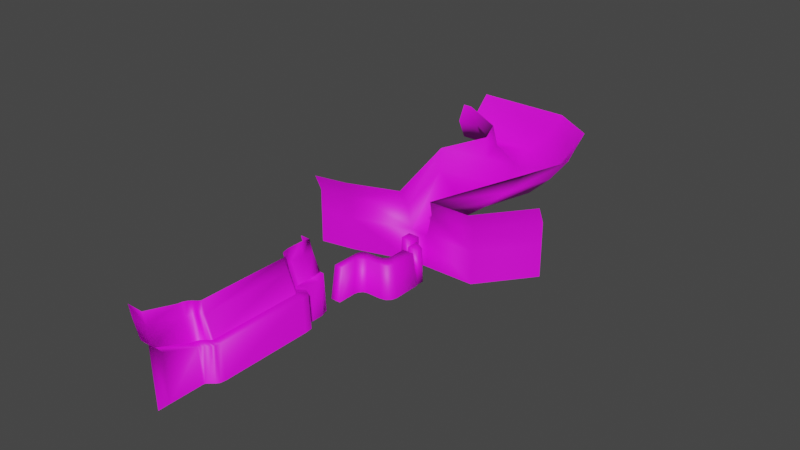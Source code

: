 # Source: Level1_001.blend  (saved by Blender 3.2.14; exported with 4.5.12 LTS)
import bpy
from mathutils import Matrix  # noqa: F401  (used for matrix-valued properties, if any)

bpy.ops.wm.read_factory_settings(use_empty=True)
scene = bpy.context.scene
scene.name = 'Scene'

# ---- collections
col_collection = bpy.data.collections.new('Collection'); scene.collection.children.link(col_collection)

# ---- images (referenced by path relative to the original .blend; pixels are not part of the script)
import os
ASSET_DIR = os.environ.get("B2B_ASSET_DIR", "")  # directory of the original .blend (textures are referenced by path, not embedded)
HERE = os.path.dirname(os.path.abspath(__file__))  # packed textures are extracted next to this script under _unpacked/

def load_image(name, relpath, width, height, colorspace="sRGB"):
    """Load a texture the original file referenced (path relative to the .blend, or extracted next to this script)."""
    p = next((c for c in (os.path.join(HERE, relpath), os.path.join(ASSET_DIR, relpath)) if relpath and os.path.exists(c)), "")
    if p:
        img = bpy.data.images.load(p, check_existing=True)
        img.name = name
    else:  # same state as the original file: an image datablock whose file is absent (Cycles renders it pink)
        img = bpy.data.images.new(name, width, height)
        img.source = "FILE"
        img.filepath = "//" + (relpath or name)
    img.colorspace_settings.name = colorspace
    return img
img_diffusecolor_texture = load_image('DiffuseColor_Texture', 'Environment_Texture_Snow_512px.png', 1024, 1024, 'sRGB')

# ---- materials (node trees are filled in below, after node groups)
mat_walltest = bpy.data.materials.new('Walltest')
mat_walltest.use_transparent_shadow = False
mat_walltest.diffuse_color = (1.0, 1.0, 1.0, 1.0)
mat_walltest.roughness = 0.5528
mat_floor = bpy.data.materials.new('Floor')
mat_floor.use_transparent_shadow = False
mat_floor.diffuse_color = (1.0, 1.0, 1.0, 1.0)
mat_floor.roughness = 0.5528

# ---- material node trees
mat_walltest.use_nodes = True; mat_walltest.node_tree.nodes.clear()
_N = mat_walltest.node_tree.nodes; _L = mat_walltest.node_tree.links
n0 = _N.new('ShaderNodeBsdfPrincipled'); n0.name = 'Principled BSDF'; n0.location = (10, 300)
n0.distribution = 'GGX'
n0.subsurface_method = 'RANDOM_WALK_SKIN'
n0.inputs[0].default_value = (1.0, 1.0, 1.0, 1.0)
n0.inputs[2].default_value = 0.5528
n0.inputs[3].default_value = 1.45
n0.inputs[27].default_value = (0.0, 0.0, 0.0, 1.0)
n0.inputs[28].default_value = 1.0
n1 = _N.new('ShaderNodeOutputMaterial'); n1.name = 'Material Output'; n1.location = (300, 300)
n2 = _N.new('ShaderNodeNormalMap'); n2.name = 'Normal Map'; n2.location = (-300, -300)
n2.label = 'Normal/Map'
n2.inputs[0].default_value = 0.0
_L.new(n0.outputs[0], n1.inputs[0])
_L.new(n2.outputs[0], n0.inputs[5])
n1.is_active_output = True
mat_floor.use_nodes = True; mat_floor.node_tree.nodes.clear()
_N = mat_floor.node_tree.nodes; _L = mat_floor.node_tree.links
n0 = _N.new('ShaderNodeBsdfPrincipled'); n0.name = 'Principled BSDF'; n0.location = (10, 300)
n0.distribution = 'GGX'
n0.subsurface_method = 'RANDOM_WALK_SKIN'
n0.inputs[2].default_value = 0.5528
n0.inputs[3].default_value = 1.45
n0.inputs[27].default_value = (0.0, 0.0, 0.0, 1.0)
n0.inputs[28].default_value = 1.0
n1 = _N.new('ShaderNodeOutputMaterial'); n1.name = 'Material Output'; n1.location = (300, 300)
n2 = _N.new('ShaderNodeNormalMap'); n2.name = 'Normal Map'; n2.location = (-300, -300)
n2.label = 'Normal/Map'
n3 = _N.new('ShaderNodeTexImage'); n3.name = 'Image Texture'; n3.location = (-300, 600)
n3.image = img_diffusecolor_texture
_L.new(n0.outputs[0], n1.inputs[0])
_L.new(n2.outputs[0], n0.inputs[5])
_L.new(n3.outputs[0], n0.inputs[0])
n1.is_active_output = True

# ---- world
world_world = bpy.data.worlds.new('World'); scene.world = world_world
world_world.use_nodes = True; world_world.node_tree.nodes.clear()
_N = world_world.node_tree.nodes; _L = world_world.node_tree.links
n0 = _N.new('ShaderNodeOutputWorld'); n0.name = 'World Output'; n0.location = (300, 300)
n1 = _N.new('ShaderNodeBackground'); n1.name = 'Background'; n1.location = (10, 300)
n1.inputs[0].default_value = (0.05088, 0.05088, 0.05088, 1.0)
_L.new(n1.outputs[0], n0.inputs[0])
n0.is_active_output = True
world_world.color = (0.05088, 0.05088, 0.05088)
world_world.use_sun_shadow = False
world_world.sun_shadow_jitter_overblur = 0.0

# ---- meshes
me_scene_002 = bpy.data.meshes.new('Scene.002')
me_scene_002.from_pydata([(23.99, 107.2, 267.0), (23.99, 107.2, 769.2), (72.18, 107.2, 842.0), (58.29, 124.7, 974.2), (80.87, 107.2, 184.4), (80.87, 178.8, -3.416), (32.77, 107.2, 783.3), (77.66, 107.2, 206.1), (66.76, 107.2, 227.2), (49.52, 107.2, 243.8), (33.12, 107.2, 255.7), (56.15, 107.2, 794.8), (62.5, 107.2, 802.3), (72.18, 107.2, 926.7), (130.7, 207.1, 940.2), (121.0, 207.1, 815.8), (114.6, 207.1, 808.3), (91.6, 207.1, 269.2), (108.0, 207.1, 257.3), (125.2, 207.1, 240.7), (136.1, 207.1, 219.7), (91.25, 207.1, 796.8), (139.4, 256.3, 10.11), (139.4, 207.1, 198.0), (116.8, 209.4, 987.7), (130.7, 207.1, 855.5), (82.47, 207.1, 782.8), (82.47, 207.1, 280.5), (149.6, 269.3, 940.2), (139.9, 269.3, 815.8), (133.6, 269.3, 808.3), (110.6, 269.3, 269.2), (127.0, 269.3, 257.3), (144.2, 269.3, 240.7), (155.1, 269.3, 219.7), (110.2, 269.3, 796.8), (158.3, 318.4, 10.11), (158.3, 269.3, 198.0), (135.7, 271.5, 987.7), (149.6, 269.3, 855.5), (101.4, 269.3, 782.8), (101.4, 269.3, 280.5), (58.29, -79.76, 974.2), (172.7, 209.4, 987.7), (191.7, 271.5, 987.7), (116.8, -79.76, 987.7), (172.7, -79.76, 987.7), (80.87, 246.8, -66.2), (139.4, 324.3, -52.67), (158.3, 386.4, -52.67), (-22.95, 107.2, 267.1), (23.99, 107.2, 267.0), (-22.95, 107.2, 769.4), (23.99, 107.2, 769.2), (22.25, 107.2, 842.1), (72.18, 107.2, 842.0), (37.14, 124.7, 974.2), (58.29, 124.7, 974.2), (30.93, 107.9, 182.0), (80.87, 107.2, 184.4), (30.93, 178.8, -3.297), (80.87, 178.8, -3.416), (32.77, 107.2, 783.3), (-18.69, 107.2, 811.8), (24.79, -79.76, 974.2), (27.83, 107.2, 192.6), (14.48, 107.2, 205.0), (77.66, 107.2, 206.1), (9.899, -79.76, 842.1), (66.76, 107.2, 227.2), (-17.91, 107.2, 238.1), (-8.377, 107.2, 223.8), (49.52, 107.2, 243.8), (33.12, 107.2, 255.7), (56.15, 107.2, 794.8), (62.5, 107.2, 802.3), (19.46, 107.2, 833.9), (11.19, 107.2, 827.8), (22.25, 107.2, 926.8), (72.18, 107.2, 926.7), (-35.3, -79.76, 769.4), (-35.3, -79.76, 267.1), (18.59, -79.76, 182.0), (18.59, -79.76, -3.296), (-31.04, -79.76, 811.8), (15.48, -79.76, 192.6), (2.135, -79.76, 205.0), (-30.26, -79.76, 238.1), (-20.73, -79.76, 223.8), (7.107, -79.76, 833.9), (-1.156, -79.76, 827.8), (9.899, -79.76, 926.8), (58.29, -79.76, 974.2), (22.25, 107.2, 1092.0), (72.18, 107.2, 1092.0), (-84.15, 107.2, 1425.0), (-146.9, 107.2, 1425.0), (-84.15, 107.2, 1461.0), (-84.15, 107.2, 1533.0), (-146.9, 107.2, 1461.0), (-146.9, 107.2, 1496.0), (6.815, 107.2, 1524.0), (6.815, 107.2, 1582.0), (-55.96, 107.2, 1511.0), (-55.96, 107.2, 1582.0), (-15.69, 107.2, 1230.0), (22.25, 107.2, 1186.0), (3.277, 107.2, 1224.0), (17.16, 107.2, 1208.0), (72.18, 107.2, 1244.0), (34.27, 107.2, 1288.0), (67.1, 107.2, 1266.0), (53.22, 107.2, 1282.0), (-29.24, 107.2, 1288.0), (-84.15, 107.2, 1340.0), (-59.49, 107.2, 1293.0), (-79.59, 107.2, 1311.0), (-146.9, 107.2, 1281.0), (-91.97, 107.2, 1230.0), (-139.6, 107.2, 1256.0), (-119.4, 107.2, 1237.0), (16.47, -79.76, 1524.0), (16.47, -79.76, 1590.0), (-54.19, -79.76, 1590.0), (-54.19, -79.76, 1510.0), (-85.92, -79.76, 1454.0), (-85.92, -79.76, 1535.0), (-156.6, -79.76, 1493.0), (-156.6, -79.76, 1454.0), (28.48, -79.76, 1072.0), (84.19, -79.76, 1072.0), (-90.22, -79.76, 1444.0), (-160.3, -79.76, 1444.0), (-13.85, -79.76, 1227.0), (28.48, -79.76, 1177.0), (7.317, -79.76, 1220.0), (22.81, -79.76, 1202.0), (84.19, -79.76, 1242.0), (41.89, -79.76, 1292.0), (78.52, -79.76, 1267.0), (63.04, -79.76, 1285.0), (-28.96, -79.76, 1292.0), (-90.22, -79.76, 1349.0), (-62.71, -79.76, 1297.0), (-85.13, -79.76, 1317.0), (-160.3, -79.76, 1284.0), (-98.95, -79.76, 1227.0), (-152.0, -79.76, 1255.0), (-129.6, -79.76, 1234.0), (30.93, 246.8, -66.08), (80.87, 246.8, -66.2), (18.59, -79.76, -66.08)], [], [(8, 9, 18, 19), (7, 8, 19, 20), (0, 1, 26, 27), (12, 2, 25, 15), (9, 10, 17, 18), (11, 12, 15, 16), (5, 4, 23, 22), (4, 7, 20, 23), (13, 3, 24, 14), (2, 13, 14, 25), (19, 18, 32, 33), (10, 0, 27, 17), (1, 6, 21, 26), (6, 11, 16, 21), (16, 15, 29, 30), (25, 14, 28, 39), (26, 21, 35, 40), (17, 27, 41, 31), (27, 26, 40, 41), (18, 17, 31, 32), (23, 20, 34, 37), (14, 24, 38, 28), (21, 16, 30, 35), (20, 19, 33, 34), (15, 25, 39, 29), (22, 23, 37, 36), (24, 3, 42, 45), (38, 24, 43, 44), (43, 24, 45, 46), (22, 36, 49, 48), (5, 22, 48, 47), (66, 69, 67, 65), (55, 75, 76, 54), (52, 53, 51, 50), (58, 65, 67, 59), (78, 79, 55, 54), (77, 76, 75, 74), (56, 78, 91, 64), (62, 53, 52, 63), (70, 73, 72, 71), (61, 60, 58, 59), (77, 74, 62, 63), (70, 50, 51, 73), (56, 57, 79, 78), (78, 54, 68, 91), (77, 63, 84, 90), (71, 66, 86, 88), (69, 66, 71, 72), (65, 58, 82, 85), (58, 60, 83, 82), (76, 77, 90, 89), (63, 52, 80, 84), (70, 71, 88, 87), (54, 76, 89, 68), (52, 50, 81, 80), (50, 70, 87, 81), (66, 65, 85, 86), (57, 56, 64, 92), (98, 97, 99, 100), (102, 101, 103, 104), (105, 110, 112, 107), (107, 112, 111, 108), (108, 111, 109, 106), (106, 109, 94, 93), (117, 96, 95, 114), (113, 118, 120, 115), (115, 120, 119, 116), (116, 119, 117, 114), (105, 118, 113, 110), (122, 123, 124, 121), (101, 121, 124, 103), (103, 124, 123, 104), (104, 123, 122, 102), (102, 122, 121, 101), (126, 127, 128, 125), (97, 125, 128, 99), (99, 128, 127, 100), (100, 127, 126, 98), (98, 126, 125, 97), (120, 118, 146, 148), (108, 106, 134, 136), (118, 105, 133, 146), (105, 107, 135, 133), (109, 111, 139, 137), (110, 113, 141, 138), (93, 94, 130, 129), (115, 116, 144, 143), (96, 117, 145, 132), (95, 96, 132, 131), (112, 110, 138, 140), (119, 120, 148, 147), (106, 93, 129, 134), (114, 95, 131, 142), (94, 109, 137, 130), (107, 108, 136, 135), (116, 114, 142, 144), (113, 115, 143, 141), (111, 112, 140, 139), (117, 119, 147, 145), (60, 61, 150, 149), (83, 60, 149, 151)])
me_scene_002.polygons.foreach_set('use_smooth', [True] * 101)
me_scene_002.polygons.foreach_set('material_index', [1, 1, 1, 1, 1, 1, 1, 1, 1, 1, 1, 1, 1, 1, 1, 1, 1, 1, 1, 1, 1, 1, 1, 1, 1, 1, 1, 1, 1, 1, 1, 1, 1, 1, 1, 1, 1, 1, 1, 1, 1, 1, 1, 1, 1, 1, 1, 1, 1, 1, 1, 1, 1, 1, 1, 1, 1, 1, 1, 1, 1, 1, 1, 1, 1, 1, 1, 1, 1, 1, 1, 1, 1, 1, 1, 1, 1, 1, 1, 1, 1, 1, 1, 1, 1, 1, 1, 1, 1, 1, 1, 1, 1, 1, 1, 1, 1, 1, 1, 1, 1])
_uv = me_scene_002.uv_layers.new(name='UVSet0')
_uv.uv.foreach_set('vector', [-40.17, 70.25, -44.81, 70.24, -44.81, 70.24, -40.17, 70.25, -44.81, 70.24, -40.17, 70.25, -40.17, 70.25, -44.81, 70.24, -44.81, 70.24, -44.81, 70.24, -44.81, 70.24, -44.81, 70.24, -44.81, 70.24, -44.81, 70.24, -44.81, 70.24, -44.81, 70.24, -44.81, 70.24, -44.81, 70.24, -44.81, 70.24, -44.81, 70.24, -44.81, 70.24, -44.81, 70.24, -44.81, 70.24, -44.81, 70.24, -44.81, 70.24, -44.81, 70.24, -44.81, 70.24, -44.81, 70.24, -44.81, 70.24, -44.81, 70.24, -44.81, 70.24, -44.81, 70.24, -44.81, 70.24, -30.17, 70.27, -30.17, 70.27, -44.81, 70.24, -44.81, 70.24, -44.81, 70.24, -44.81, 70.24, -44.81, 70.24, -40.17, 70.25, -44.81, 70.24, -44.81, 70.24, -40.17, 70.25, -44.81, 70.24, -44.81, 70.24, -44.81, 70.24, -44.81, 70.24, -44.81, 70.24, -44.81, 70.24, -44.81, 70.24, -44.81, 70.24, -44.81, 70.24, -44.81, 70.24, -44.81, 70.24, -44.81, 70.24, -44.81, 70.24, -44.81, 70.24, -44.81, 70.24, -44.81, 70.24, -44.81, 70.24, -44.81, 70.24, -44.81, 70.24, -44.81, 70.24, -44.81, 70.24, -44.81, 70.24, -44.81, 70.24, -44.81, 70.24, -44.81, 70.24, -44.81, 70.24, -44.81, 70.24, -44.81, 70.24, -44.81, 70.24, -44.81, 70.24, -44.81, 70.24, -44.81, 70.24, -44.81, 70.24, -44.81, 70.24, -44.81, 70.24, -44.81, 70.24, -44.81, 70.24, -44.81, 70.24, -44.81, 70.24, -44.81, 70.24, -44.81, 70.24, -30.17, 70.27, -30.17, 70.27, -44.81, 70.24, -44.81, 70.24, -44.81, 70.24, -44.81, 70.24, -44.81, 70.24, -44.81, 70.24, -40.17, 70.25, -40.17, 70.25, -44.81, 70.24, -44.81, 70.24, -44.81, 70.24, -44.81, 70.24, -44.81, 70.24, -44.81, 70.24, -44.81, 70.24, -44.81, 70.24, -44.81, 70.24, -30.17, 70.27, -30.17, 70.27, -30.17, 70.27, -30.17, 70.27, -30.17, 70.27, -30.17, 70.27, -30.17, 70.27, -30.17, 70.27, -30.17, 70.27, -30.17, 70.27, -30.17, 70.27, -30.17, 70.27, -44.81, 70.24, -44.81, 70.24, -44.81, 70.24, -44.81, 70.24, -44.81, 70.24, -44.81, 70.24, -44.81, 70.24, -44.81, 70.24, 0.08935, 0.7084, 0.1418, 0.7016, 0.1467, 0.7204, 0.09651, 0.7249, 0.1887, 0.1523, 0.1832, 0.1869, 0.1374, 0.1614, 0.1403, 0.1534, 0.1084, 0.224, 0.1508, 0.2221, 0.1147, 0.6562, 0.07465, 0.6478, 0.09817, 0.7359, 0.09651, 0.7249, 0.1467, 0.7204, 0.1468, 0.7386, 0.1495, 0.07622, 0.194, 0.07595, 0.1887, 0.1523, 0.1403, 0.1534, 0.1314, 0.1693, 0.1374, 0.1614, 0.1832, 0.1869, 0.1786, 0.1942, 0.1623, 0.04574, 0.1495, 0.07622, 0.08339, 0.05712, 0.111, 0.02395, 0.1585, 0.2084, 0.1508, 0.2221, 0.1084, 0.224, 0.1126, 0.1905, 0.07499, 0.6712, 0.1201, 0.6683, 0.1312, 0.6831, 0.0784, 0.6847, 0.1692, 0.9153, 0.1282, 0.926, 0.09817, 0.7359, 0.1468, 0.7386, 0.1314, 0.1693, 0.1786, 0.1942, 0.1585, 0.2084, 0.1126, 0.1905, 0.07499, 0.6712, 0.07465, 0.6478, 0.1147, 0.6562, 0.1201, 0.6683, 0.1623, 0.04574, 0.1742, 0.037, 0.194, 0.07595, 0.1495, 0.07622, 0.1495, 0.07622, 0.1403, 0.1534, 0.06279, 0.1257, 0.08339, 0.05712, 0.1314, 0.1693, 0.1126, 0.1905, 0.04166, 0.1719, 0.05573, 0.1408, 0.0784, 0.6847, 0.08935, 0.7084, 0.01001, 0.7181, 0.00434, 0.6919, 0.1418, 0.7016, 0.08935, 0.7084, 0.0784, 0.6847, 0.1312, 0.6831, 0.09651, 0.7249, 0.09817, 0.7359, 0.01538, 0.7432, 0.01351, 0.7339, 0.09817, 0.7359, 0.1282, 0.926, 0.03931, 0.9013, 0.01538, 0.7432, 0.1374, 0.1614, 0.1314, 0.1693, 0.05573, 0.1408, 0.05992, 0.1325, 0.1126, 0.1905, 0.1084, 0.224, 0.03301, 0.21, 0.04166, 0.1719, 0.07499, 0.6712, 0.0784, 0.6847, 0.00434, 0.6919, 0.001895, 0.6765, 0.1403, 0.1534, 0.1374, 0.1614, 0.05992, 0.1325, 0.06279, 0.1257, 0.1084, 0.224, 0.07465, 0.6478, 0.0, 0.6503, 0.03301, 0.21, 0.07465, 0.6478, 0.07499, 0.6712, 0.001895, 0.6765, 0.0, 0.6503, 0.08935, 0.7084, 0.09651, 0.7249, 0.01351, 0.7339, 0.01001, 0.7181, 0.1742, 0.037, 0.1623, 0.04574, 0.111, 0.02395, 0.1167, 0.0, 0.7248, 0.5437, 0.7248, 0.6174, 0.6606, 0.6174, 0.6606, 0.5814, 0.6684, 0.4419, 0.6684, 0.3823, 0.7326, 0.3695, 0.7326, 0.4419, 0.3027, 0.2735, 0.3746, 0.2882, 0.3753, 0.3033, 0.3059, 0.2953, 0.3059, 0.2953, 0.3753, 0.3033, 0.3711, 0.3179, 0.3043, 0.3193, 0.3043, 0.3193, 0.3711, 0.3179, 0.3623, 0.3321, 0.2981, 0.3404, 0.2981, 0.3404, 0.3623, 0.3321, 0.3045, 0.4095, 0.2823, 0.3996, 0.295, 0.1459, 0.3495, 0.07921, 0.377, 0.09205, 0.3642, 0.1457, 0.3597, 0.2346, 0.2838, 0.2019, 0.2818, 0.1808, 0.3532, 0.202, 0.3532, 0.202, 0.2818, 0.1808, 0.2854, 0.162, 0.3557, 0.1715, 0.3557, 0.1715, 0.2854, 0.162, 0.295, 0.1459, 0.3642, 0.1457, 0.3027, 0.2735, 0.2838, 0.2019, 0.3597, 0.2346, 0.3746, 0.2882, 0.6606, 0.4622, 0.7329, 0.4622, 0.7329, 0.5437, 0.6606, 0.5293, 0.6749, 0.6958, 0.6669, 0.6176, 0.739, 0.618, 0.739, 0.6962, 0.7295, 0.1466, 0.7357, 0.2244, 0.6685, 0.2244, 0.6698, 0.1466, 0.5262, 0.6563, 0.5262, 0.735, 0.4542, 0.7369, 0.4622, 0.6579, 0.676, 0.07869, 0.6686, 0.0, 0.7356, 0.0001545, 0.7356, 0.07882, 0.437, 0.7017, 0.3648, 0.6592, 0.3648, 0.6187, 0.437, 0.6187, 0.3648, 0.7016, 0.4271, 0.7034, 0.4271, 0.7757, 0.3648, 0.7658, 0.6724, 0.1414, 0.6686, 0.07883, 0.702, 0.07899, 0.702, 0.1416, 0.7288, 0.7633, 0.6669, 0.7712, 0.6669, 0.6962, 0.7288, 0.6966, 0.6684, 0.2888, 0.7302, 0.2867, 0.7302, 0.3695, 0.6684, 0.3624, 0.2818, 0.1808, 0.2838, 0.2019, 0.194, 0.1884, 0.199, 0.1558, 0.3043, 0.3193, 0.2981, 0.3404, 0.1959, 0.3529, 0.1958, 0.3263, 0.2838, 0.2019, 0.3027, 0.2735, 0.1953, 0.2804, 0.194, 0.1884, 0.3027, 0.2735, 0.3059, 0.2953, 0.1959, 0.3025, 0.1953, 0.2804, 0.3623, 0.3321, 0.3711, 0.3179, 0.4506, 0.3541, 0.4401, 0.378, 0.3746, 0.2882, 0.3597, 0.2346, 0.4639, 0.2302, 0.4622, 0.3076, 0.2823, 0.3996, 0.3045, 0.4095, 0.302, 0.4901, 0.2408, 0.4685, 0.3532, 0.202, 0.3557, 0.1715, 0.4635, 0.1668, 0.4628, 0.1968, 0.3495, 0.07921, 0.295, 0.1459, 0.2212, 0.0979, 0.3493, 0.0, 0.377, 0.09205, 0.3495, 0.07921, 0.3493, 0.0, 0.4235, 0.02695, 0.3753, 0.3033, 0.3746, 0.2882, 0.4622, 0.3076, 0.4579, 0.3303, 0.2854, 0.162, 0.2818, 0.1808, 0.199, 0.1558, 0.2082, 0.1251, 0.2981, 0.3404, 0.2823, 0.3996, 0.2408, 0.4685, 0.1959, 0.3529, 0.3642, 0.1457, 0.377, 0.09205, 0.4235, 0.02695, 0.4639, 0.1329, 0.3045, 0.4095, 0.3623, 0.3321, 0.4401, 0.378, 0.302, 0.4901, 0.3059, 0.2953, 0.3043, 0.3193, 0.1958, 0.3263, 0.1959, 0.3025, 0.3557, 0.1715, 0.3642, 0.1457, 0.4639, 0.1329, 0.4635, 0.1668, 0.3597, 0.2346, 0.3532, 0.202, 0.4628, 0.1968, 0.4639, 0.2302, 0.3711, 0.3179, 0.3753, 0.3033, 0.4579, 0.3303, 0.4506, 0.3541, 0.295, 0.1459, 0.2854, 0.162, 0.2082, 0.1251, 0.2212, 0.0979, 0.1282, 0.926, 0.1692, 0.9153, 0.194, 0.9867, 0.1555, 1.0, 0.03931, 0.9013, 0.1282, 0.926, 0.1555, 1.0, 0.07523, 0.9632])
_uv.active_render = True
_uv = me_scene_002.uv_layers.new(name='UVSet1')
_uv.uv.foreach_set('vector', [0.5507, 0.2964, 0.5493, 0.2922, 0.5493, 0.2922, 0.5507, 0.2964, 0.5493, 0.2922, 0.5507, 0.2964, 0.5507, 0.2964, 0.5493, 0.2922, 0.5493, 0.2922, 0.5493, 0.2922, 0.5493, 0.2922, 0.5493, 0.2922, 0.5493, 0.2922, 0.5493, 0.2922, 0.5493, 0.2922, 0.5493, 0.2922, 0.5493, 0.2922, 0.5493, 0.2922, 0.5493, 0.2922, 0.5493, 0.2922, 0.5493, 0.2922, 0.5493, 0.2922, 0.5493, 0.2922, 0.5493, 0.2922, 0.5493, 0.2922, 0.5493, 0.2922, 0.5493, 0.2922, 0.5493, 0.2922, 0.5493, 0.2922, 0.5493, 0.2922, 0.5493, 0.2922, 0.5493, 0.2922, 0.5493, 0.2922, 0.5539, 0.3056, 0.5539, 0.3056, 0.5493, 0.2922, 0.5493, 0.2922, 0.5493, 0.2922, 0.5493, 0.2922, 0.5493, 0.2922, 0.5507, 0.2964, 0.5493, 0.2922, 0.5493, 0.2922, 0.5507, 0.2964, 0.5493, 0.2922, 0.5493, 0.2922, 0.5493, 0.2922, 0.5493, 0.2922, 0.5493, 0.2922, 0.5493, 0.2922, 0.5493, 0.2922, 0.5493, 0.2922, 0.5493, 0.2922, 0.5493, 0.2922, 0.5493, 0.2922, 0.5493, 0.2922, 0.5493, 0.2922, 0.5493, 0.2922, 0.5493, 0.2922, 0.5493, 0.2922, 0.5493, 0.2922, 0.5493, 0.2922, 0.5493, 0.2922, 0.5493, 0.2922, 0.5493, 0.2922, 0.5493, 0.2922, 0.5493, 0.2922, 0.5493, 0.2922, 0.5493, 0.2922, 0.5493, 0.2922, 0.5493, 0.2922, 0.5493, 0.2922, 0.5493, 0.2922, 0.5493, 0.2922, 0.5493, 0.2922, 0.5493, 0.2922, 0.5493, 0.2922, 0.5493, 0.2922, 0.5493, 0.2922, 0.5493, 0.2922, 0.5493, 0.2922, 0.5493, 0.2922, 0.5493, 0.2922, 0.5493, 0.2922, 0.5493, 0.2922, 0.5539, 0.3056, 0.5539, 0.3056, 0.5493, 0.2922, 0.5493, 0.2922, 0.5493, 0.2922, 0.5493, 0.2922, 0.5493, 0.2922, 0.5493, 0.2922, 0.5507, 0.2964, 0.5507, 0.2964, 0.5493, 0.2922, 0.5493, 0.2922, 0.5493, 0.2922, 0.5493, 0.2922, 0.5493, 0.2922, 0.5493, 0.2922, 0.5493, 0.2922, 0.5493, 0.2922, 0.5493, 0.2922, 0.5539, 0.3056, 0.5539, 0.3056, 0.5539, 0.3056, 0.5539, 0.3056, 0.5539, 0.3056, 0.5539, 0.3056, 0.5539, 0.3056, 0.5539, 0.3056, 0.5539, 0.3056, 0.5539, 0.3056, 0.5539, 0.3056, 0.5539, 0.3056, 0.5493, 0.2922, 0.5493, 0.2922, 0.5493, 0.2922, 0.5493, 0.2922, 0.5493, 0.2922, 0.5493, 0.2922, 0.5493, 0.2922, 0.5493, 0.2922, 0.5651, 0.3378, 0.5507, 0.2964, 0.5493, 0.2922, 0.5651, 0.3378, 0.5493, 0.2922, 0.5493, 0.2922, 0.5651, 0.3378, 0.5651, 0.3378, 0.5651, 0.3378, 0.5493, 0.2922, 0.5493, 0.2922, 0.5651, 0.3378, 0.5651, 0.3378, 0.5651, 0.3378, 0.5493, 0.2922, 0.5493, 0.2922, 0.5651, 0.3378, 0.5493, 0.2922, 0.5493, 0.2922, 0.5651, 0.3378, 0.5651, 0.3378, 0.5651, 0.3378, 0.5493, 0.2922, 0.5493, 0.2922, 0.5604, 0.3244, 0.5651, 0.3378, 0.5651, 0.3378, 0.5604, 0.3244, 0.5493, 0.2922, 0.5493, 0.2922, 0.5651, 0.3378, 0.5651, 0.3378, 0.5651, 0.3378, 0.5493, 0.2922, 0.5493, 0.2922, 0.5651, 0.3378, 0.5493, 0.2922, 0.5651, 0.3378, 0.5651, 0.3378, 0.5493, 0.2922, 0.5651, 0.3378, 0.5493, 0.2922, 0.5493, 0.2922, 0.5651, 0.3378, 0.5651, 0.3378, 0.5651, 0.3378, 0.5493, 0.2922, 0.5493, 0.2922, 0.5604, 0.3244, 0.5539, 0.3056, 0.5493, 0.2922, 0.5651, 0.3378, 0.5651, 0.3378, 0.5651, 0.3378, 0.5651, 0.3378, 0.5651, 0.3378, 0.5651, 0.3378, 0.5651, 0.3378, 0.5651, 0.3378, 0.5651, 0.3378, 0.5651, 0.3378, 0.5651, 0.3378, 0.5651, 0.3378, 0.5651, 0.3378, 0.5507, 0.2964, 0.5651, 0.3378, 0.5651, 0.3378, 0.5493, 0.2922, 0.5651, 0.3378, 0.5651, 0.3378, 0.5651, 0.3378, 0.5651, 0.3378, 0.5651, 0.3378, 0.5651, 0.3378, 0.5651, 0.3378, 0.5651, 0.3378, 0.5651, 0.3378, 0.5651, 0.3378, 0.5651, 0.3378, 0.5651, 0.3378, 0.5651, 0.3378, 0.5651, 0.3378, 0.5651, 0.3378, 0.5651, 0.3378, 0.5651, 0.3378, 0.5651, 0.3378, 0.5651, 0.3378, 0.5651, 0.3378, 0.5651, 0.3378, 0.5651, 0.3378, 0.5651, 0.3378, 0.5651, 0.3378, 0.5651, 0.3378, 0.5651, 0.3378, 0.5651, 0.3378, 0.5651, 0.3378, 0.5651, 0.3378, 0.5651, 0.3378, 0.5651, 0.3378, 0.5651, 0.3378, 0.5651, 0.3378, 0.5651, 0.3378, 0.5651, 0.3378, 0.5651, 0.3378, 0.5539, 0.3056, 0.5604, 0.3244, 0.5604, 0.3244, 0.5539, 0.3056, 0.5651, 0.3378, 0.5651, 0.3378, 0.5651, 0.3378, 0.5651, 0.3378, 0.5651, 0.3378, 0.5651, 0.3378, 0.5651, 0.3378, 0.5651, 0.3378, 0.5651, 0.3378, 0.5531, 0.3033, 0.5522, 0.3007, 0.5659, 0.3402, 0.5659, 0.3402, 0.5522, 0.3007, 0.5509, 0.2969, 0.5667, 0.3424, 0.5667, 0.3424, 0.5509, 0.2969, 0.5493, 0.2922, 0.5651, 0.3378, 0.5651, 0.3378, 0.5493, 0.2922, 0.5493, 0.2922, 0.5651, 0.3378, 0.5651, 0.3378, 0.5651, 0.3378, 0.5651, 0.3378, 0.5651, 0.3378, 0.5595, 0.3218, 0.5651, 0.3378, 0.565, 0.3375, 0.5622, 0.3294, 0.5622, 0.3294, 0.565, 0.3375, 0.5651, 0.3378, 0.5651, 0.3378, 0.5651, 0.3378, 0.5651, 0.3378, 0.5651, 0.3378, 0.5651, 0.3378, 0.5651, 0.3378, 0.5651, 0.3378, 0.5595, 0.3218, 0.5531, 0.3033, 0.5651, 0.3378, 0.5651, 0.3378, 0.5651, 0.3378, 0.5651, 0.3378, 0.5651, 0.3378, 0.5651, 0.3378, 0.5651, 0.3378, 0.5651, 0.3378, 0.5651, 0.3378, 0.5651, 0.3378, 0.5651, 0.3378, 0.5651, 0.3378, 0.5651, 0.3378, 0.5651, 0.3378, 0.5651, 0.3378, 0.5651, 0.3378, 0.5651, 0.3378, 0.5651, 0.3378, 0.5651, 0.3378, 0.5651, 0.3378, 0.5651, 0.3378, 0.5651, 0.3378, 0.5651, 0.3378, 0.5651, 0.3378, 0.5651, 0.3378, 0.5651, 0.3378, 0.5651, 0.3378, 0.5651, 0.3378, 0.5651, 0.3378, 0.5651, 0.3378, 0.5651, 0.3378, 0.5651, 0.3378, 0.5651, 0.3378, 0.5651, 0.3378, 0.5651, 0.3378, 0.5651, 0.3378, 0.5651, 0.3378, 0.5651, 0.3378, 0.5651, 0.3378, 0.5651, 0.3378, 0.565, 0.3375, 0.5651, 0.3378, 0.5651, 0.3378, 0.565, 0.3375, 0.5667, 0.3424, 0.5651, 0.3378, 0.5651, 0.3378, 0.5667, 0.3424, 0.5651, 0.3378, 0.5651, 0.3378, 0.5651, 0.3378, 0.5651, 0.3378, 0.5651, 0.3378, 0.5659, 0.3402, 0.5659, 0.3402, 0.5651, 0.3378, 0.5493, 0.2922, 0.5509, 0.2969, 0.5509, 0.2969, 0.5493, 0.2922, 0.5531, 0.3033, 0.5595, 0.3218, 0.5595, 0.3218, 0.5531, 0.3033, 0.5651, 0.3378, 0.5493, 0.2922, 0.5493, 0.2922, 0.5651, 0.3378, 0.5622, 0.3294, 0.5651, 0.3378, 0.5651, 0.3378, 0.5622, 0.3294, 0.5651, 0.3378, 0.5651, 0.3378, 0.5651, 0.3378, 0.5651, 0.3378, 0.5651, 0.3378, 0.5651, 0.3378, 0.5651, 0.3378, 0.5651, 0.3378, 0.5522, 0.3007, 0.5531, 0.3033, 0.5531, 0.3033, 0.5522, 0.3007, 0.5651, 0.3378, 0.565, 0.3375, 0.565, 0.3375, 0.5651, 0.3378, 0.5651, 0.3378, 0.5651, 0.3378, 0.5651, 0.3378, 0.5651, 0.3378, 0.5651, 0.3378, 0.5651, 0.3378, 0.5651, 0.3378, 0.5651, 0.3378, 0.5493, 0.2922, 0.5493, 0.2922, 0.5493, 0.2922, 0.5493, 0.2922, 0.5659, 0.3402, 0.5667, 0.3424, 0.5667, 0.3424, 0.5659, 0.3402, 0.5651, 0.3378, 0.5651, 0.3378, 0.5651, 0.3378, 0.5651, 0.3378, 0.5595, 0.3218, 0.5622, 0.3294, 0.5622, 0.3294, 0.5595, 0.3218, 0.5509, 0.2969, 0.5522, 0.3007, 0.5522, 0.3007, 0.5509, 0.2969, 0.5651, 0.3378, 0.5651, 0.3378, 0.5651, 0.3378, 0.5651, 0.3378, 0.5651, 0.3378, 0.5493, 0.2922, 0.5493, 0.2922, 0.5651, 0.3378, 0.5651, 0.3378, 0.5651, 0.3378, 0.5651, 0.3378, 0.5651, 0.3378])
_uv = me_scene_002.uv_layers.new(name='UVSet2')
_uv.uv.foreach_set('vector', [0.0, 0.0, 0.0, 0.0, 0.0, 0.0, 0.0, 0.0, 0.0, 0.0, 0.0, 0.0, 0.0, 0.0, 0.0, 0.0, 0.0, 0.0, 0.0, 0.0, 0.0, 0.0, 0.0, 0.0, 0.0, 0.0, 0.0, 0.0, 0.0, 0.0, 0.0, 0.0, 0.0, 0.0, 0.0, 0.0, 0.0, 0.0, 0.0, 0.0, 0.0, 0.0, 0.0, 0.0, 0.0, 0.0, 0.0, 0.0, 0.0, 0.0, 0.0, 0.0, 0.0, 0.0, 0.0, 0.0, 0.0, 0.0, 0.0, 0.0, 0.0, 0.0, 0.0, 0.0, 0.0, 0.0, 0.0, 0.0, 0.0, 0.0, 0.0, 0.0, 0.0, 0.0, 0.0, 0.0, 0.0, 0.0, 0.0, 0.0, 0.0, 0.0, 0.0, 0.0, 0.0, 0.0, 0.0, 0.0, 0.0, 0.0, 0.0, 0.0, 0.0, 0.0, 0.0, 0.0, 0.0, 0.0, 0.0, 0.0, 0.0, 0.0, 0.0, 0.0, 0.0, 0.0, 0.0, 0.0, 0.0, 0.0, 0.0, 0.0, 0.0, 0.0, 0.0, 0.0, 0.0, 0.0, 0.0, 0.0, 0.0, 0.0, 0.0, 0.0, 0.0, 0.0, 0.0, 0.0, 0.0, 0.0, 0.0, 0.0, 0.0, 0.0, 0.0, 0.0, 0.0, 0.0, 0.0, 0.0, 0.0, 0.0, 0.0, 0.0, 0.0, 0.0, 0.0, 0.0, 0.0, 0.0, 0.0, 0.0, 0.0, 0.0, 0.0, 0.0, 0.0, 0.0, 0.0, 0.0, 0.0, 0.0, 0.0, 0.0, 0.0, 0.0, 0.0, 0.0, 0.0, 0.0, 0.0, 0.0, 0.0, 0.0, 0.0, 0.0, 0.0, 0.0, 0.0, 0.0, 0.0, 0.0, 0.0, 0.0, 0.0, 0.0, 0.0, 0.0, 0.0, 0.0, 0.0, 0.0, 0.0, 0.0, 0.0, 0.0, 0.0, 0.0, 0.0, 0.0, 0.0, 0.0, 0.0, 0.0, 0.0, 0.0, 0.0, 0.0, 0.0, 0.0, 0.0, 0.0, 0.0, 0.0, 0.0, 0.0, 0.0, 0.0, 0.0, 0.0, 0.0, 0.0, 0.0, 0.0, 0.0, 0.0, 0.0, 0.0, 0.0, 0.0, 0.0, 0.0, 0.0, 0.0, 0.0, 0.0, 0.0, 0.0, 0.0, 0.0, 0.0, 0.0, 0.0, 0.0, 0.0, 0.0, 0.0, 0.0, 0.0, 0.0, 0.0, 0.0, 0.0, 0.0, 0.0, 0.0, 0.0, 0.0, 0.0, 0.0, 0.0, 0.0, 0.0, 0.0, 0.0, 0.0, 0.0, 0.0, 0.0, 0.0, 0.0, 0.0, 0.0, 0.0, 0.0, 0.0, 0.0, 0.0, 0.0, 0.0, 0.0, 0.0, 0.0, 0.0, 0.0, 0.0, 0.0, 0.0, 0.0, 0.0, 0.0, 0.0, 0.0, 0.0, 0.0, 0.0, 0.0, 0.0, 0.0, 0.0, 0.0, 0.0, 0.0, 0.0, 0.0, 0.0, 0.0, 0.0, 0.0, 0.0, 0.0, 0.0, 0.0, 0.0, 0.0, 0.0, 0.0, 0.0, 0.0, 0.0, 0.0, 0.0, 0.0, 0.0, 0.0, 0.0, 0.0, 0.0, 0.0, 0.0, 0.0, 0.0, 0.0, 0.0, 0.0, 0.0, 0.0, 0.0, 0.0, 0.0, 0.0, 0.0, 0.0, 0.0, 0.0, 0.0, 0.0, 0.0, 0.0, 0.0, 0.0, 0.0, 0.0, 0.0, 0.0, 0.0, 0.0, 0.0, 0.0, 0.0, 0.0, 0.0, 0.0, 0.0, 0.0, 0.0, 0.0, 0.0, 0.0, 0.0, 0.0, 0.0, 0.0, 0.0, 0.0, 0.0, 0.0, 0.0, 0.0, 0.0, 0.0, 0.0, 0.0, 0.0, 0.0, 0.0, 0.0, 0.0, 0.0, 0.0, 0.0, 0.0, 0.0, 0.0, 0.0, 0.0, 0.0, 0.0, 0.0, 0.0, 0.0, 0.0, 0.0, 0.0, 0.0, 0.0, 0.0, 0.0, 0.0, 0.0, 0.0, 0.0, 0.0, 0.0, 0.0, 0.0, 0.0, 0.0, 0.0, 0.0, 0.0, 0.0, 0.0, 0.0, 0.0, 0.0, 0.0, 0.0, 0.0, 0.0, 0.0, 0.0, 0.0, 0.0, 0.0, 0.0, 0.0, 0.0, 0.0, 0.0, 0.0, 0.0, 0.0, 0.0, 0.0, 0.0, 0.0, 0.0, 0.0, 0.0, 0.0, 0.0, 0.0, 0.0, 0.0, 0.0, 0.0, 0.0, 0.0, 0.0, 0.0, 0.0, 0.0, 0.0, 0.0, 0.0, 0.0, 0.0, 0.0, 0.0, 0.0, 0.0, 0.0, 0.0, 0.0, 0.0, 0.0, 0.0, 0.0, 0.0, 0.0, 0.0, 0.0, 0.0, 0.0, 0.0, 0.0, 0.0, 0.0, 0.0, 0.0, 0.0, 0.0, 0.0, 0.0, 0.0, 0.0, 0.0, 0.0, 0.0, 0.0, 0.0, 0.0, 0.0, 0.0, 0.0, 0.0, 0.0, 0.0, 0.0, 0.0, 0.0, 0.0, 0.0, 0.0, 0.0, 0.0, 0.0, 0.0, 0.0, 0.0, 0.0, 0.0, 0.0, 0.0, 0.0, 0.0, 0.0, 0.0, 0.0, 0.0, 0.0, 0.0, 0.0, 0.0, 0.0, 0.0, 0.0, 0.0, 0.0, 0.0, 0.0, 0.0, 0.0, 0.0, 0.0, 0.0, 0.0, 0.0, 0.0, 0.0, 0.0, 0.0, 0.0, 0.0, 0.0, 0.0, 0.0, 0.0, 0.0, 0.0, 0.0, 0.0, 0.0, 0.0, 0.0, 0.0, 0.0, 0.0, 0.0, 0.0, 0.0, 0.0, 0.0, 0.0, 0.0, 0.0, 0.0, 0.0, 0.0, 0.0, 0.0, 0.0, 0.0, 0.0, 0.0, 0.0, 0.0, 0.0, 0.0, 0.0, 0.0, 0.0, 0.0, 0.0, 0.0, 0.0, 0.0, 0.0, 0.0, 0.0, 0.0, 0.0, 0.0, 0.0, 0.0, 0.0, 0.0, 0.0, 0.0, 0.0, 0.0, 0.0, 0.0, 0.0, 0.0, 0.0, 0.0, 0.0, 0.0, 0.0, 0.0, 0.0, 0.0, 0.0, 0.0, 0.0, 0.0, 0.0, 0.0, 0.0, 0.0, 0.0, 0.0, 0.0, 0.0, 0.0, 0.0, 0.0, 0.0, 0.0, 0.0, 0.0, 0.0, 0.0, 0.0, 0.0, 0.0, 0.0, 0.0, 0.0, 0.0, 0.0, 0.0, 0.0, 0.0, 0.0, 0.0, 0.0, 0.0, 0.0, 0.0, 0.0, 0.0, 0.0, 0.0, 0.0, 0.0, 0.0, 0.0, 0.0, 0.0, 0.0, 0.0, 0.0, 0.0, 0.0, 0.0, 0.0, 0.0, 0.0, 0.0, 0.0, 0.0, 0.0, 0.0, 0.0, 0.0, 0.0, 0.0, 0.0, 0.0, 0.0, 0.0, 0.0, 0.0, 0.0, 0.0, 0.0, 0.0, 0.0, 0.0, 0.0, 0.0, 0.0, 0.0, 0.0, 0.0, 0.0, 0.0, 0.0, 0.0, 0.0, 0.0, 0.0, 0.0, 0.0, 0.0, 0.0, 0.0, 0.0, 0.0, 0.0, 0.0, 0.0, 0.0, 0.0, 0.0, 0.0, 0.0, 0.0, 0.0, 0.0, 0.0, 0.0, 0.0, 0.0, 0.0, 0.0, 0.0, 0.0, 0.0, 0.0, 0.0, 0.0, 0.0, 0.0, 0.0, 0.0, 0.0, 0.0, 0.0, 0.0, 0.0, 0.0, 0.0, 0.0, 0.0, 0.0, 0.0, 0.0, 0.0, 0.0, 0.0, 0.0, 0.0, 0.0, 0.0, 0.0, 0.0, 0.0, 0.0, 0.0, 0.0, 0.0, 0.0, 0.0, 0.0, 0.0, 0.0, 0.0, 0.0, 0.0, 0.0, 0.0, 0.0, 0.0, 0.0, 0.0, 0.0, 0.0, 0.0, 0.0, 0.0, 0.0, 0.0, 0.0, 0.0, 0.0, 0.0, 0.0, 0.0, 0.0, 0.0, 0.0, 0.0, 0.0, 0.0])
_uv = me_scene_002.uv_layers.new(name='UVSet3')
_uv.uv.foreach_set('vector', [0.0, 0.0, 0.0, 0.0, 0.0, 0.0, 0.0, 0.0, 0.0, 0.0, 0.0, 0.0, 0.0, 0.0, 0.0, 0.0, 0.0, 0.0, 0.0, 0.0, 0.0, 0.0, 0.0, 0.0, 0.0, 0.0, 0.0, 0.0, 0.0, 0.0, 0.0, 0.0, 0.0, 0.0, 0.0, 0.0, 0.0, 0.0, 0.0, 0.0, 0.0, 0.0, 0.0, 0.0, 0.0, 0.0, 0.0, 0.0, 0.0, 0.0, 0.0, 0.0, 0.0, 0.0, 0.0, 0.0, 0.0, 0.0, 0.0, 0.0, 0.0, 0.0, 0.0, 0.0, 0.0, 0.0, 0.0, 0.0, 0.0, 0.0, 0.0, 0.0, 0.0, 0.0, 0.0, 0.0, 0.0, 0.0, 0.0, 0.0, 0.0, 0.0, 0.0, 0.0, 0.0, 0.0, 0.0, 0.0, 0.0, 0.0, 0.0, 0.0, 0.0, 0.0, 0.0, 0.0, 0.0, 0.0, 0.0, 0.0, 0.0, 0.0, 0.0, 0.0, 0.0, 0.0, 0.0, 0.0, 0.0, 0.0, 0.0, 0.0, 0.0, 0.0, 0.0, 0.0, 0.0, 0.0, 0.0, 0.0, 0.0, 0.0, 0.0, 0.0, 0.0, 0.0, 0.0, 0.0, 0.0, 0.0, 0.0, 0.0, 0.0, 0.0, 0.0, 0.0, 0.0, 0.0, 0.0, 0.0, 0.0, 0.0, 0.0, 0.0, 0.0, 0.0, 0.0, 0.0, 0.0, 0.0, 0.0, 0.0, 0.0, 0.0, 0.0, 0.0, 0.0, 0.0, 0.0, 0.0, 0.0, 0.0, 0.0, 0.0, 0.0, 0.0, 0.0, 0.0, 0.0, 0.0, 0.0, 0.0, 0.0, 0.0, 0.0, 0.0, 0.0, 0.0, 0.0, 0.0, 0.0, 0.0, 0.0, 0.0, 0.0, 0.0, 0.0, 0.0, 0.0, 0.0, 0.0, 0.0, 0.0, 0.0, 0.0, 0.0, 0.0, 0.0, 0.0, 0.0, 0.0, 0.0, 0.0, 0.0, 0.0, 0.0, 0.0, 0.0, 0.0, 0.0, 0.0, 0.0, 0.0, 0.0, 0.0, 0.0, 0.0, 0.0, 0.0, 0.0, 0.0, 0.0, 0.0, 0.0, 0.0, 0.0, 0.0, 0.0, 0.0, 0.0, 0.0, 0.0, 0.0, 0.0, 0.0, 0.0, 0.0, 0.0, 0.0, 0.0, 0.0, 0.0, 0.0, 0.0, 0.0, 0.0, 0.0, 0.0, 0.0, 0.0, 0.0, 0.0, 0.0, 0.0, 0.0, 0.0, 0.0, 0.0, 0.0, 0.0, 0.0, 0.0, 0.0, 0.0, 0.0, 0.0, 0.0, 0.0, 0.0, 0.0, 0.0, 0.0, 0.0, 0.0, 0.0, 0.0, 0.0, 0.0, 0.0, 0.0, 0.0, 0.0, 0.0, 0.0, 0.0, 0.0, 0.0, 0.0, 0.0, 0.0, 0.0, 0.0, 0.0, 0.0, 0.0, 0.0, 0.0, 0.0, 0.0, 0.0, 0.0, 0.0, 0.0, 0.0, 0.0, 0.0, 0.0, 0.0, 0.0, 0.0, 0.0, 0.0, 0.0, 0.0, 0.0, 0.0, 0.0, 0.0, 0.0, 0.0, 0.0, 0.0, 0.0, 0.0, 0.0, 0.0, 0.0, 0.0, 0.0, 0.0, 0.0, 0.0, 0.0, 0.0, 0.0, 0.0, 0.0, 0.0, 0.0, 0.0, 0.0, 0.0, 0.0, 0.0, 0.0, 0.0, 0.0, 0.0, 0.0, 0.0, 0.0, 0.0, 0.0, 0.0, 0.0, 0.0, 0.0, 0.0, 0.0, 0.0, 0.0, 0.0, 0.0, 0.0, 0.0, 0.0, 0.0, 0.0, 0.0, 0.0, 0.0, 0.0, 0.0, 0.0, 0.0, 0.0, 0.0, 0.0, 0.0, 0.0, 0.0, 0.0, 0.0, 0.0, 0.0, 0.0, 0.0, 0.0, 0.0, 0.0, 0.0, 0.0, 0.0, 0.0, 0.0, 0.0, 0.0, 0.0, 0.0, 0.0, 0.0, 0.0, 0.0, 0.0, 0.0, 0.0, 0.0, 0.0, 0.0, 0.0, 0.0, 0.0, 0.0, 0.0, 0.0, 0.0, 0.0, 0.0, 0.0, 0.0, 0.0, 0.0, 0.0, 0.0, 0.0, 0.0, 0.0, 0.0, 0.0, 0.0, 0.0, 0.0, 0.0, 0.0, 0.0, 0.0, 0.0, 0.0, 0.0, 0.0, 0.0, 0.0, 0.0, 0.0, 0.0, 0.0, 0.0, 0.0, 0.0, 0.0, 0.0, 0.0, 0.0, 0.0, 0.0, 0.0, 0.0, 0.0, 0.0, 0.0, 0.0, 0.0, 0.0, 0.0, 0.0, 0.0, 0.0, 0.0, 0.0, 0.0, 0.0, 0.0, 0.0, 0.0, 0.0, 0.0, 0.0, 0.0, 0.0, 0.0, 0.0, 0.0, 0.0, 0.0, 0.0, 0.0, 0.0, 0.0, 0.0, 0.0, 0.0, 0.0, 0.0, 0.0, 0.0, 0.0, 0.0, 0.0, 0.0, 0.0, 0.0, 0.0, 0.0, 0.0, 0.0, 0.0, 0.0, 0.0, 0.0, 0.0, 0.0, 0.0, 0.0, 0.0, 0.0, 0.0, 0.0, 0.0, 0.0, 0.0, 0.0, 0.0, 0.0, 0.0, 0.0, 0.0, 0.0, 0.0, 0.0, 0.0, 0.0, 0.0, 0.0, 0.0, 0.0, 0.0, 0.0, 0.0, 0.0, 0.0, 0.0, 0.0, 0.0, 0.0, 0.0, 0.0, 0.0, 0.0, 0.0, 0.0, 0.0, 0.0, 0.0, 0.0, 0.0, 0.0, 0.0, 0.0, 0.0, 0.0, 0.0, 0.0, 0.0, 0.0, 0.0, 0.0, 0.0, 0.0, 0.0, 0.0, 0.0, 0.0, 0.0, 0.0, 0.0, 0.0, 0.0, 0.0, 0.0, 0.0, 0.0, 0.0, 0.0, 0.0, 0.0, 0.0, 0.0, 0.0, 0.0, 0.0, 0.0, 0.0, 0.0, 0.0, 0.0, 0.0, 0.0, 0.0, 0.0, 0.0, 0.0, 0.0, 0.0, 0.0, 0.0, 0.0, 0.0, 0.0, 0.0, 0.0, 0.0, 0.0, 0.0, 0.0, 0.0, 0.0, 0.0, 0.0, 0.0, 0.0, 0.0, 0.0, 0.0, 0.0, 0.0, 0.0, 0.0, 0.0, 0.0, 0.0, 0.0, 0.0, 0.0, 0.0, 0.0, 0.0, 0.0, 0.0, 0.0, 0.0, 0.0, 0.0, 0.0, 0.0, 0.0, 0.0, 0.0, 0.0, 0.0, 0.0, 0.0, 0.0, 0.0, 0.0, 0.0, 0.0, 0.0, 0.0, 0.0, 0.0, 0.0, 0.0, 0.0, 0.0, 0.0, 0.0, 0.0, 0.0, 0.0, 0.0, 0.0, 0.0, 0.0, 0.0, 0.0, 0.0, 0.0, 0.0, 0.0, 0.0, 0.0, 0.0, 0.0, 0.0, 0.0, 0.0, 0.0, 0.0, 0.0, 0.0, 0.0, 0.0, 0.0, 0.0, 0.0, 0.0, 0.0, 0.0, 0.0, 0.0, 0.0, 0.0, 0.0, 0.0, 0.0, 0.0, 0.0, 0.0, 0.0, 0.0, 0.0, 0.0, 0.0, 0.0, 0.0, 0.0, 0.0, 0.0, 0.0, 0.0, 0.0, 0.0, 0.0, 0.0, 0.0, 0.0, 0.0, 0.0, 0.0, 0.0, 0.0, 0.0, 0.0, 0.0, 0.0, 0.0, 0.0, 0.0, 0.0, 0.0, 0.0, 0.0, 0.0, 0.0, 0.0, 0.0, 0.0, 0.0, 0.0, 0.0, 0.0, 0.0, 0.0, 0.0, 0.0, 0.0, 0.0, 0.0, 0.0, 0.0, 0.0, 0.0, 0.0, 0.0, 0.0, 0.0, 0.0, 0.0, 0.0, 0.0, 0.0, 0.0, 0.0, 0.0, 0.0, 0.0, 0.0, 0.0, 0.0, 0.0, 0.0, 0.0, 0.0, 0.0, 0.0, 0.0, 0.0, 0.0, 0.0, 0.0, 0.0, 0.0, 0.0, 0.0, 0.0, 0.0, 0.0, 0.0, 0.0, 0.0, 0.0, 0.0, 0.0, 0.0, 0.0, 0.0, 0.0, 0.0])
_ca = me_scene_002.color_attributes.new('VertexColors', 'BYTE_COLOR', 'CORNER')
_ca.data.foreach_set('color', [0.03689, 0.4621, 1.0, 1.0, 0.03689, 0.4621, 1.0, 1.0, 0.03689, 0.4621, 1.0, 1.0, 0.03689, 0.4621, 1.0, 1.0, 0.03689, 0.4621, 1.0, 1.0, 0.03689, 0.4621, 1.0, 1.0, 0.03689, 0.4621, 1.0, 1.0, 0.03689, 0.4621, 1.0, 1.0, 0.03689, 0.4621, 1.0, 1.0, 0.03689, 0.4621, 1.0, 1.0, 0.03689, 0.4621, 1.0, 1.0, 0.03689, 0.4621, 1.0, 1.0, 0.03689, 0.4621, 1.0, 1.0, 0.03689, 0.4621, 1.0, 1.0, 0.03689, 0.4621, 1.0, 1.0, 0.03689, 0.4621, 1.0, 1.0, 0.03689, 0.4621, 1.0, 1.0, 0.03689, 0.4621, 1.0, 1.0, 0.03689, 0.4621, 1.0, 1.0, 0.03689, 0.4621, 1.0, 1.0, 0.03689, 0.4621, 1.0, 1.0, 0.03689, 0.4621, 1.0, 1.0, 0.03689, 0.4621, 1.0, 1.0, 0.03689, 0.4621, 1.0, 1.0, 0.03689, 0.4621, 1.0, 1.0, 0.03689, 0.4621, 1.0, 1.0, 0.03689, 0.4621, 1.0, 1.0, 0.03689, 0.4621, 1.0, 1.0, 0.03689, 0.4621, 1.0, 1.0, 0.03689, 0.4621, 1.0, 1.0, 0.03689, 0.4621, 1.0, 1.0, 0.03689, 0.4621, 1.0, 1.0, 0.03689, 0.4621, 1.0, 1.0, 0.03689, 0.4621, 1.0, 1.0, 0.03689, 0.4621, 1.0, 1.0, 0.03689, 0.4621, 1.0, 1.0, 0.03689, 0.4621, 1.0, 1.0, 0.03689, 0.4621, 1.0, 1.0, 0.03689, 0.4621, 1.0, 1.0, 0.03689, 0.4621, 1.0, 1.0, 0.03689, 0.4621, 1.0, 1.0, 0.03689, 0.4621, 1.0, 1.0, 0.03689, 0.4621, 1.0, 1.0, 0.03689, 0.4621, 1.0, 1.0, 0.03689, 0.4621, 1.0, 1.0, 0.03689, 0.4621, 1.0, 1.0, 0.03689, 0.4621, 1.0, 1.0, 0.03689, 0.4621, 1.0, 1.0, 0.03689, 0.4621, 1.0, 1.0, 0.03689, 0.4621, 1.0, 1.0, 0.03689, 0.4621, 1.0, 1.0, 0.03689, 0.4621, 1.0, 1.0, 0.03689, 0.4621, 1.0, 1.0, 0.03689, 0.4621, 1.0, 1.0, 0.03689, 0.4621, 1.0, 1.0, 0.03689, 0.4621, 1.0, 1.0, 0.03689, 0.4621, 1.0, 1.0, 0.03689, 0.4621, 1.0, 1.0, 0.03689, 0.4621, 1.0, 1.0, 0.03689, 0.4621, 1.0, 1.0, 0.03689, 0.4621, 1.0, 1.0, 0.03689, 0.4621, 1.0, 1.0, 0.03689, 0.4621, 1.0, 1.0, 0.03689, 0.4621, 1.0, 1.0, 0.03689, 0.4621, 1.0, 1.0, 0.03689, 0.4621, 1.0, 1.0, 0.03689, 0.4621, 1.0, 1.0, 0.03689, 0.4621, 1.0, 1.0, 0.03689, 0.4621, 1.0, 1.0, 0.03689, 0.4621, 1.0, 1.0, 0.03689, 0.4621, 1.0, 1.0, 0.03689, 0.4621, 1.0, 1.0, 0.03689, 0.4621, 1.0, 1.0, 0.03689, 0.4621, 1.0, 1.0, 0.03689, 0.4621, 1.0, 1.0, 0.03689, 0.4621, 1.0, 1.0, 0.03689, 0.4621, 1.0, 1.0, 0.03689, 0.4621, 1.0, 1.0, 0.03689, 0.4621, 1.0, 1.0, 0.03689, 0.4621, 1.0, 1.0, 0.03689, 0.4621, 1.0, 1.0, 0.03689, 0.4621, 1.0, 1.0, 0.03689, 0.4621, 1.0, 1.0, 0.03689, 0.4621, 1.0, 1.0, 0.03689, 0.4621, 1.0, 1.0, 0.03689, 0.4621, 1.0, 1.0, 0.03689, 0.4621, 1.0, 1.0, 0.03689, 0.4621, 1.0, 1.0, 0.03689, 0.4621, 1.0, 1.0, 0.03689, 0.4621, 1.0, 1.0, 0.03689, 0.4621, 1.0, 1.0, 0.03689, 0.4621, 1.0, 1.0, 0.03689, 0.4621, 1.0, 1.0, 0.03689, 0.4621, 1.0, 1.0, 0.03689, 0.4621, 1.0, 1.0, 0.03689, 0.4621, 1.0, 1.0, 0.03689, 0.4621, 1.0, 1.0, 0.03689, 0.4621, 1.0, 1.0, 0.03689, 0.4621, 1.0, 1.0, 0.03689, 0.4621, 1.0, 1.0, 0.03689, 0.4621, 1.0, 1.0, 0.03689, 0.4621, 1.0, 1.0, 0.03689, 0.4621, 1.0, 1.0, 0.03689, 0.4621, 1.0, 1.0, 0.03689, 0.4621, 1.0, 1.0, 0.03689, 0.4621, 1.0, 1.0, 0.03689, 0.4621, 1.0, 1.0, 0.03689, 0.4621, 1.0, 1.0, 0.03689, 0.4621, 1.0, 1.0, 0.03689, 0.4621, 1.0, 1.0, 0.03689, 0.4621, 1.0, 1.0, 0.03689, 0.4621, 1.0, 1.0, 0.03689, 0.4621, 1.0, 1.0, 0.03689, 0.4621, 1.0, 1.0, 0.03689, 0.4621, 1.0, 1.0, 0.03689, 0.4621, 1.0, 1.0, 0.03689, 0.4621, 1.0, 1.0, 0.03689, 0.4621, 1.0, 1.0, 0.03689, 0.4621, 1.0, 1.0, 0.03689, 0.4621, 1.0, 1.0, 0.03689, 0.4621, 1.0, 1.0, 0.03689, 0.4621, 1.0, 1.0, 0.03689, 0.4621, 1.0, 1.0, 0.03689, 0.4621, 1.0, 1.0, 0.03689, 0.4621, 1.0, 1.0, 0.03689, 0.4621, 1.0, 1.0, 0.03689, 0.4621, 1.0, 1.0, 0.03689, 0.4621, 1.0, 1.0, 0.03689, 0.4621, 1.0, 1.0, 0.03689, 0.4621, 1.0, 1.0, 0.03689, 0.4621, 1.0, 1.0, 0.03689, 0.4621, 1.0, 1.0, 0.03689, 0.4621, 1.0, 1.0, 0.03689, 0.4621, 1.0, 1.0, 0.03689, 0.4621, 1.0, 1.0, 0.03689, 0.4621, 1.0, 1.0, 0.03689, 0.4621, 1.0, 1.0, 0.03689, 0.4621, 1.0, 1.0, 0.03689, 0.4621, 1.0, 1.0, 0.03689, 0.4621, 1.0, 1.0, 0.03689, 0.4621, 1.0, 1.0, 0.03689, 0.4621, 1.0, 1.0, 0.03689, 0.4621, 1.0, 1.0, 0.03689, 0.4621, 1.0, 1.0, 0.03689, 0.4621, 1.0, 1.0, 0.03689, 0.4621, 1.0, 1.0, 0.03689, 0.4621, 1.0, 1.0, 0.03689, 0.4621, 1.0, 1.0, 0.03689, 0.4621, 1.0, 1.0, 0.03689, 0.4621, 1.0, 1.0, 0.03689, 0.4621, 1.0, 1.0, 0.03689, 0.4621, 1.0, 1.0, 0.03689, 0.4621, 1.0, 1.0, 0.03689, 0.4621, 1.0, 1.0, 0.03689, 0.4621, 1.0, 1.0, 0.03689, 0.4621, 1.0, 1.0, 0.03689, 0.4621, 1.0, 1.0, 0.03689, 0.4621, 1.0, 1.0, 0.03689, 0.4621, 1.0, 1.0, 0.03689, 0.4621, 1.0, 1.0, 0.03689, 0.4621, 1.0, 1.0, 0.03689, 0.4621, 1.0, 1.0, 0.03689, 0.4621, 1.0, 1.0, 0.03689, 0.4621, 1.0, 1.0, 0.03689, 0.4621, 1.0, 1.0, 0.03689, 0.4621, 1.0, 1.0, 0.03689, 0.4621, 1.0, 1.0, 0.03689, 0.4621, 1.0, 1.0, 0.03689, 0.4621, 1.0, 1.0, 0.03689, 0.4621, 1.0, 1.0, 0.03689, 0.4621, 1.0, 1.0, 0.03689, 0.4621, 1.0, 1.0, 0.03689, 0.4621, 1.0, 1.0, 0.03689, 0.4621, 1.0, 1.0, 0.03689, 0.4621, 1.0, 1.0, 0.03689, 0.4621, 1.0, 1.0, 0.03689, 0.4621, 1.0, 1.0, 0.03689, 0.4621, 1.0, 1.0, 0.03689, 0.4621, 1.0, 1.0, 0.03689, 0.4621, 1.0, 1.0, 0.03689, 0.4621, 1.0, 1.0, 0.03689, 0.4621, 1.0, 1.0, 0.03689, 0.4621, 1.0, 1.0, 0.03689, 0.4621, 1.0, 1.0, 0.03689, 0.4621, 1.0, 1.0, 0.03689, 0.4621, 1.0, 1.0, 0.03689, 0.4621, 1.0, 1.0, 0.03689, 0.4621, 1.0, 1.0, 0.03689, 0.4621, 1.0, 1.0, 0.03689, 0.4621, 1.0, 1.0, 0.03689, 0.4621, 1.0, 1.0, 0.03689, 0.4621, 1.0, 1.0, 0.03689, 0.4621, 1.0, 1.0, 0.03689, 0.4621, 1.0, 1.0, 0.03689, 0.4621, 1.0, 1.0, 0.03689, 0.4621, 1.0, 1.0, 0.03689, 0.4621, 1.0, 1.0, 0.03689, 0.4621, 1.0, 1.0, 0.03689, 0.4621, 1.0, 1.0, 0.03689, 0.4621, 1.0, 1.0, 0.03689, 0.4621, 1.0, 1.0, 0.03689, 0.4621, 1.0, 1.0, 0.03689, 0.4621, 1.0, 1.0, 0.03689, 0.4621, 1.0, 1.0, 0.03689, 0.4621, 1.0, 1.0, 0.03689, 0.4621, 1.0, 1.0, 0.03689, 0.4621, 1.0, 1.0, 0.03689, 0.4621, 1.0, 1.0, 0.03689, 0.4621, 1.0, 1.0, 0.03689, 0.4621, 1.0, 1.0, 0.03689, 0.4621, 1.0, 1.0, 0.03689, 0.4621, 1.0, 1.0, 0.03689, 0.4621, 1.0, 1.0, 0.03689, 0.4621, 1.0, 1.0, 0.03689, 0.4621, 1.0, 1.0, 0.03689, 0.4621, 1.0, 1.0, 0.03689, 0.4621, 1.0, 1.0, 0.03689, 0.4621, 1.0, 1.0, 0.03689, 0.4621, 1.0, 1.0, 0.03689, 0.4621, 1.0, 1.0, 0.03689, 0.4621, 1.0, 1.0, 0.03689, 0.4621, 1.0, 1.0, 0.03689, 0.4621, 1.0, 1.0, 0.03689, 0.4621, 1.0, 1.0, 0.03689, 0.4621, 1.0, 1.0, 0.03689, 0.4621, 1.0, 1.0, 0.03689, 0.4621, 1.0, 1.0, 0.03689, 0.4621, 1.0, 1.0, 0.03689, 0.4621, 1.0, 1.0, 0.03689, 0.4621, 1.0, 1.0, 0.03689, 0.4621, 1.0, 1.0, 0.03689, 0.4621, 1.0, 1.0, 0.03689, 0.4621, 1.0, 1.0, 0.03689, 0.4621, 1.0, 1.0, 0.03689, 0.4621, 1.0, 1.0, 0.03689, 0.4621, 1.0, 1.0, 0.03689, 0.4621, 1.0, 1.0, 0.03689, 0.4621, 1.0, 1.0, 0.03689, 0.4621, 1.0, 1.0, 0.03689, 0.4621, 1.0, 1.0, 0.03689, 0.4621, 1.0, 1.0, 0.03689, 0.4621, 1.0, 1.0, 0.03689, 0.4621, 1.0, 1.0, 0.03689, 0.4621, 1.0, 1.0, 0.03689, 0.4621, 1.0, 1.0, 0.03689, 0.4621, 1.0, 1.0, 0.03689, 0.4621, 1.0, 1.0, 0.03689, 0.4621, 1.0, 1.0, 0.03689, 0.4621, 1.0, 1.0, 0.03689, 0.4621, 1.0, 1.0, 0.03689, 0.4621, 1.0, 1.0, 0.03689, 0.4621, 1.0, 1.0, 0.03689, 0.4621, 1.0, 1.0, 0.03689, 0.4621, 1.0, 1.0, 0.03689, 0.4621, 1.0, 1.0, 0.03689, 0.4621, 1.0, 1.0, 0.03689, 0.4621, 1.0, 1.0, 0.03689, 0.4621, 1.0, 1.0, 0.03689, 0.4621, 1.0, 1.0, 0.03689, 0.4621, 1.0, 1.0, 0.03689, 0.4621, 1.0, 1.0, 0.03689, 0.4621, 1.0, 1.0, 0.03689, 0.4621, 1.0, 1.0, 0.03689, 0.4621, 1.0, 1.0, 0.03689, 0.4621, 1.0, 1.0, 0.03689, 0.4621, 1.0, 1.0, 0.03689, 0.4621, 1.0, 1.0, 0.03689, 0.4621, 1.0, 1.0, 0.03689, 0.4621, 1.0, 1.0, 0.03689, 0.4621, 1.0, 1.0, 0.03689, 0.4621, 1.0, 1.0, 0.03689, 0.4621, 1.0, 1.0, 0.03689, 0.4621, 1.0, 1.0, 0.03689, 0.4621, 1.0, 1.0, 0.03689, 0.4621, 1.0, 1.0, 0.03689, 0.4621, 1.0, 1.0, 0.03689, 0.4621, 1.0, 1.0, 0.03689, 0.4621, 1.0, 1.0, 0.03689, 0.4621, 1.0, 1.0, 0.03689, 0.4621, 1.0, 1.0, 0.03689, 0.4621, 1.0, 1.0, 0.03689, 0.4621, 1.0, 1.0, 0.03689, 0.4621, 1.0, 1.0, 0.03689, 0.4621, 1.0, 1.0, 0.03689, 0.4621, 1.0, 1.0, 0.03689, 0.4621, 1.0, 1.0, 0.03689, 0.4621, 1.0, 1.0, 0.03689, 0.4621, 1.0, 1.0, 0.03689, 0.4621, 1.0, 1.0, 0.03689, 0.4621, 1.0, 1.0, 0.03689, 0.4621, 1.0, 1.0, 0.03689, 0.4621, 1.0, 1.0, 0.03689, 0.4621, 1.0, 1.0, 0.03689, 0.4621, 1.0, 1.0, 0.03689, 0.4621, 1.0, 1.0, 0.03689, 0.4621, 1.0, 1.0, 0.03689, 0.4621, 1.0, 1.0, 0.03689, 0.4621, 1.0, 1.0, 0.03689, 0.4621, 1.0, 1.0, 0.03689, 0.4621, 1.0, 1.0, 0.03689, 0.4621, 1.0, 1.0, 0.03689, 0.4621, 1.0, 1.0, 0.03689, 0.4621, 1.0, 1.0, 0.03689, 0.4621, 1.0, 1.0, 0.03689, 0.4621, 1.0, 1.0, 0.03689, 0.4621, 1.0, 1.0, 0.03689, 0.4621, 1.0, 1.0, 0.03689, 0.4621, 1.0, 1.0, 0.03689, 0.4621, 1.0, 1.0, 0.03689, 0.4621, 1.0, 1.0, 0.03689, 0.4621, 1.0, 1.0, 0.03689, 0.4621, 1.0, 1.0, 0.03689, 0.4621, 1.0, 1.0, 0.03689, 0.4621, 1.0, 1.0, 0.03689, 0.4621, 1.0, 1.0, 0.03689, 0.4621, 1.0, 1.0, 0.03689, 0.4621, 1.0, 1.0, 0.03689, 0.4621, 1.0, 1.0, 0.03689, 0.4621, 1.0, 1.0, 0.03689, 0.4621, 1.0, 1.0, 0.03689, 0.4621, 1.0, 1.0, 0.03689, 0.4621, 1.0, 1.0, 0.03689, 0.4621, 1.0, 1.0, 0.03689, 0.4621, 1.0, 1.0, 0.03689, 0.4621, 1.0, 1.0, 0.03689, 0.4621, 1.0, 1.0, 0.03689, 0.4621, 1.0, 1.0, 0.03689, 0.4621, 1.0, 1.0, 0.03689, 0.4621, 1.0, 1.0, 0.03689, 0.4621, 1.0, 1.0, 0.03689, 0.4621, 1.0, 1.0, 0.03689, 0.4621, 1.0, 1.0, 0.03689, 0.4621, 1.0, 1.0, 0.03689, 0.4621, 1.0, 1.0, 0.03689, 0.4621, 1.0, 1.0, 0.03689, 0.4621, 1.0, 1.0, 0.03689, 0.4621, 1.0, 1.0, 0.03689, 0.4621, 1.0, 1.0, 0.03689, 0.4621, 1.0, 1.0, 0.03689, 0.4621, 1.0, 1.0, 0.03689, 0.4621, 1.0, 1.0, 0.03689, 0.4621, 1.0, 1.0, 0.03689, 0.4621, 1.0, 1.0, 0.03689, 0.4621, 1.0, 1.0, 0.03689, 0.4621, 1.0, 1.0, 0.03689, 0.4621, 1.0, 1.0, 0.03689, 0.4621, 1.0, 1.0, 0.03689, 0.4621, 1.0, 1.0, 0.03689, 0.4621, 1.0, 1.0, 0.03689, 0.4621, 1.0, 1.0, 0.03689, 0.4621, 1.0, 1.0, 0.03689, 0.4621, 1.0, 1.0, 0.03689, 0.4621, 1.0, 1.0, 0.03689, 0.4621, 1.0, 1.0, 0.03689, 0.4621, 1.0, 1.0, 0.03689, 0.4621, 1.0, 1.0, 0.03689, 0.4621, 1.0, 1.0, 0.03689, 0.4621, 1.0, 1.0, 0.03689, 0.4621, 1.0, 1.0, 0.03689, 0.4621, 1.0, 1.0, 0.03689, 0.4621, 1.0, 1.0, 0.03689, 0.4621, 1.0, 1.0, 0.03689, 0.4621, 1.0, 1.0, 0.03689, 0.4621, 1.0, 1.0, 0.03689, 0.4621, 1.0, 1.0, 0.03689, 0.4621, 1.0, 1.0, 0.03689, 0.4621, 1.0, 1.0, 0.03689, 0.4621, 1.0, 1.0, 0.03689, 0.4621, 1.0, 1.0, 0.03689, 0.4621, 1.0, 1.0, 0.03689, 0.4621, 1.0, 1.0, 0.03689, 0.4621, 1.0, 1.0, 0.03689, 0.4621, 1.0, 1.0, 0.03689, 0.4621, 1.0, 1.0, 0.03689, 0.4621, 1.0, 1.0, 0.03689, 0.4621, 1.0, 1.0, 0.03689, 0.4621, 1.0, 1.0, 0.03689, 0.4621, 1.0, 1.0, 0.03689, 0.4621, 1.0, 1.0, 0.03689, 0.4621, 1.0, 1.0, 0.03689, 0.4621, 1.0, 1.0, 0.03689, 0.4621, 1.0, 1.0, 0.03689, 0.4621, 1.0, 1.0, 0.03689, 0.4621, 1.0, 1.0, 0.03689, 0.4621, 1.0, 1.0, 0.03689, 0.4621, 1.0, 1.0, 0.03689, 0.4621, 1.0, 1.0, 0.03689, 0.4621, 1.0, 1.0, 0.03689, 0.4621, 1.0, 1.0, 0.03689, 0.4621, 1.0, 1.0, 0.03689, 0.4621, 1.0, 1.0, 0.03689, 0.4621, 1.0, 1.0, 0.03689, 0.4621, 1.0, 1.0, 0.03689, 0.4621, 1.0, 1.0, 0.03689, 0.4621, 1.0, 1.0, 0.03689, 0.4621, 1.0, 1.0, 0.03689, 0.4621, 1.0, 1.0, 0.03689, 0.4621, 1.0, 1.0, 0.03689, 0.4621, 1.0, 1.0, 0.03689, 0.4621, 1.0, 1.0, 0.03689, 0.4621, 1.0, 1.0, 0.03689, 0.4621, 1.0, 1.0, 0.03689, 0.4621, 1.0, 1.0, 0.03689, 0.4621, 1.0, 1.0])
me_scene_002.materials.append(mat_walltest)
me_scene_002.materials.append(mat_floor)
me_scene_002.update()
me_scene_002.normals_split_custom_set([tuple(v) for v in zip(*[iter([-0.404, 0.6418, -0.6518, -0.193, 0.5156, -0.8348, -0.156, 0.02692, -0.9874, -0.6186, 0.6477, -0.4448, -0.8048, 0.5289, -0.2692, -0.404, 0.6418, -0.6518, -0.6186, 0.6477, -0.4448, -0.8646, 0.4089, -0.2919, -0.8363, 0.5281, -0.1473, -0.6442, 0.762, -0.06564, -0.6085, 0.6621, 0.4375, -0.9048, 0.2906, -0.3112, -0.7181, 0.5346, 0.4456, -0.7344, 0.6527, -0.1861, -0.7318, 0.6815, 0.006011, -0.7546, 0.4567, 0.4712, -0.193, 0.5156, -0.8348, -0.2833, 0.6873, -0.6689, -0.5332, 0.6721, -0.5139, -0.156, 0.02692, -0.9874, -0.607, 0.5327, 0.5897, -0.7181, 0.5346, 0.4456, -0.7546, 0.4567, 0.4712, -0.6401, 0.5504, 0.536, -0.6666, 0.2467, 0.7034, -0.8469, 0.5293, 0.05033, -0.9123, 0.4074, -0.04242, -0.9863, -0.03449, 0.1611, -0.8469, 0.5293, 0.05033, -0.8048, 0.5289, -0.2692, -0.8646, 0.4089, -0.2919, -0.9123, 0.4074, -0.04242, -0.6523, 0.7532, 0.08478, -0.7186, -0.1719, 0.6738, -0.7954, 0.4322, 0.4249, -0.9003, 0.3794, 0.2132, -0.7344, 0.6527, -0.1861, -0.6523, 0.7532, 0.08478, -0.9003, 0.3794, 0.2132, -0.7318, 0.6815, 0.006011, -0.6186, 0.6477, -0.4448, -0.156, 0.02692, -0.9874, -0.7362, -0.1113, -0.6675, -0.9338, -0.002405, -0.3577, -0.2833, 0.6873, -0.6689, -0.8363, 0.5281, -0.1473, -0.9048, 0.2906, -0.3112, -0.5332, 0.6721, -0.5139, -0.6442, 0.762, -0.06564, -0.6398, 0.6901, 0.3383, -0.2613, 0.5133, 0.8175, -0.6085, 0.6621, 0.4375, -0.6398, 0.6901, 0.3383, -0.607, 0.5327, 0.5897, -0.6401, 0.5504, 0.536, -0.2613, 0.5133, 0.8175, -0.6401, 0.5504, 0.536, -0.7546, 0.4567, 0.4712, -0.9006, 0.1159, 0.4189, -0.49, -0.1625, 0.8565, -0.7318, 0.6815, 0.006011, -0.9003, 0.3794, 0.2132, -0.9184, -1.353e-05, -0.3956, -0.9234, 0.04501, 0.3812, -0.6085, 0.6621, 0.4375, -0.2613, 0.5133, 0.8175, -0.4533, -0.2603, 0.8525, -0.8544, -0.1089, 0.508, -0.5332, 0.6721, -0.5139, -0.9048, 0.2906, -0.3112, -0.8345, 0.3098, -0.4557, -0.8552, -0.103, -0.5079, -0.9048, 0.2906, -0.3112, -0.6085, 0.6621, 0.4375, -0.8544, -0.1089, 0.508, -0.8345, 0.3098, -0.4557, -0.156, 0.02692, -0.9874, -0.5332, 0.6721, -0.5139, -0.8552, -0.103, -0.5079, -0.7362, -0.1113, -0.6675, -0.9123, 0.4074, -0.04242, -0.8646, 0.4089, -0.2919, -0.9222, 0.262, -0.2845, -0.9552, 0.2897, -0.0608, -0.9003, 0.3794, 0.2132, -0.7954, 0.4322, 0.4249, -0.4768, 0.1001, 0.8733, -0.9184, -1.353e-05, -0.3956, -0.2613, 0.5133, 0.8175, -0.6401, 0.5504, 0.536, -0.49, -0.1625, 0.8565, -0.4533, -0.2603, 0.8525, -0.8646, 0.4089, -0.2919, -0.6186, 0.6477, -0.4448, -0.9338, -0.002405, -0.3577, -0.9222, 0.262, -0.2845, -0.7546, 0.4567, 0.4712, -0.7318, 0.6815, 0.006011, -0.9234, 0.04501, 0.3812, -0.9006, 0.1159, 0.4189, -0.9863, -0.03449, 0.1611, -0.9123, 0.4074, -0.04242, -0.9552, 0.2897, -0.0608, -0.7872, 0.5995, -0.1447, -0.7954, 0.4322, 0.4249, -0.7186, -0.1719, 0.6738, -0.1681, 0.2839, 0.944, -0.3244, 0.1134, 0.9391, -0.4768, 0.1001, 0.8733, -0.7954, 0.4322, 0.4249, -0.1176, -0.2009, 0.9725, -0.1101, -0.2051, 0.9725, -0.1176, -0.2009, 0.9725, -0.7954, 0.4322, 0.4249, -0.3244, 0.1134, 0.9391, -0.226, 0.05577, 0.9725, -0.9863, -0.03449, 0.1611, -0.7872, 0.5995, -0.1447, -0.9338, -0.2461, 0.2597, -0.9678, -0.1231, 0.2194, -0.6666, 0.2467, 0.7034, -0.9863, -0.03449, 0.1611, -0.9678, -0.1231, 0.2194, -0.6291, 0.02593, 0.7769, -0.7208, 0.5018, -0.4782, -0.363, 0.9311, 0.03586, -0.01822, 0.9998, 0.009037, -0.3127, 0.7712, -0.5545, -0.2263, 0.9264, 0.301, -0.157, 0.9858, 0.0594, -0.576, 0.8166, 0.03631, -0.8645, 0.4986, 0.06381, -0.911, 0.4113, 0.02961, -0.2438, 0.9159, 0.3188, 0.07489, 0.9929, -0.0924, -0.6264, 0.6502, -0.43, -0.6286, 0.7158, -0.304, -0.3127, 0.7712, -0.5545, -0.01822, 0.9998, 0.009037, -0.008886, 0.9871, 0.1596, -0.4634, 0.8856, 0.03177, -0.2487, 0.8708, -0.424, -0.2263, 0.9264, 0.301, -0.8645, 0.4986, 0.06381, -0.6281, 0.6987, 0.3426, -0.576, 0.8166, 0.03631, -0.157, 0.9858, 0.0594, -0.1081, 0.9087, 0.4033, -0.6911, 0.6973, 0.1901, -0.4634, 0.8856, 0.03177, -0.8928, 0.06379, 0.4459, -0.2745, 0.04668, 0.9604, -0.1038, 0.901, 0.4212, -0.2438, 0.9159, 0.3188, -0.911, 0.4113, 0.02961, -0.8145, 0.329, 0.4779, -0.8539, 0.3861, -0.3489, -0.3909, 0.9204, 0.004758, -0.3967, 0.9113, 0.1099, -0.2782, 0.6379, -0.7181, -0.0001237, 0.9934, 0.1147, -0.6675, 0.378, 0.6416, -0.6286, 0.7158, -0.304, -0.008886, 0.9871, 0.1596, -0.6281, 0.6987, 0.3426, -0.1081, 0.9087, 0.4033, -0.1038, 0.901, 0.4212, -0.8145, 0.329, 0.4779, -0.8539, 0.3861, -0.3489, -0.6264, 0.6502, -0.43, 0.07489, 0.9929, -0.0924, -0.3909, 0.9204, 0.004758, -0.6911, 0.6973, 0.1901, 0.2042, 0.9786, -0.02606, -0.2487, 0.8708, -0.424, -0.4634, 0.8856, 0.03177, -0.4634, 0.8856, 0.03177, -0.8645, 0.4986, 0.06381, -0.9292, 0.335, 0.1562, -0.8928, 0.06379, 0.4459, -0.6281, 0.6987, 0.3426, -0.8145, 0.329, 0.4779, -0.7759, 0.3651, 0.5145, -0.5057, 0.3121, 0.8042, -0.2782, 0.6379, -0.7181, -0.7208, 0.5018, -0.4782, -0.6099, 0.3245, -0.723, -0.7057, 0.3373, -0.623, -0.363, 0.9311, 0.03586, -0.7208, 0.5018, -0.4782, -0.2782, 0.6379, -0.7181, -0.3967, 0.9113, 0.1099, -0.3127, 0.7712, -0.5545, -0.6286, 0.7158, -0.304, -0.9293, 0.3383, -0.1478, -0.8042, 0.2987, -0.5139, -0.6286, 0.7158, -0.304, -0.6675, 0.378, 0.6416, -0.9622, 0.04824, -0.268, -0.9293, 0.3383, -0.1478, -0.576, 0.8166, 0.03631, -0.6281, 0.6987, 0.3426, -0.5057, 0.3121, 0.8042, -0.7609, 0.2916, 0.5796, -0.8145, 0.329, 0.4779, -0.911, 0.4113, 0.02961, -0.9293, 0.3668, 0.04291, -0.7759, 0.3651, 0.5145, -0.8539, 0.3861, -0.3489, -0.2782, 0.6379, -0.7181, -0.7057, 0.3373, -0.623, -0.8733, 0.3566, -0.332, -0.8645, 0.4986, 0.06381, -0.576, 0.8166, 0.03631, -0.7609, 0.2916, 0.5796, -0.9292, 0.335, 0.1562, -0.911, 0.4113, 0.02961, -0.6264, 0.6502, -0.43, -0.9249, 0.3727, -0.07569, -0.9293, 0.3668, 0.04291, -0.6264, 0.6502, -0.43, -0.8539, 0.3861, -0.3489, -0.8733, 0.3566, -0.332, -0.9249, 0.3727, -0.07569, -0.7208, 0.5018, -0.4782, -0.3127, 0.7712, -0.5545, -0.8042, 0.2987, -0.5139, -0.6099, 0.3245, -0.723, 0.2042, 0.9786, -0.02606, -0.6911, 0.6973, 0.1901, -0.2745, 0.04668, 0.9604, -0.2823, 0.04897, 0.9581, 0.5615, 0.7462, 0.3577, 0.2078, 0.7038, -0.6794, -0.6707, 0.7163, -0.1926, -0.3751, 0.6748, 0.6355, 0.6704, 0.7169, 0.1914, 0.2548, 0.6894, -0.6781, -0.6565, 0.7077, -0.2612, -0.2082, 0.7049, 0.678, -0.09933, 0.7482, -0.656, 0.1082, 0.6832, 0.7221, 0.4074, 0.6649, 0.626, -0.3436, 0.7769, -0.5276, -0.3436, 0.7769, -0.5276, 0.4074, 0.6649, 0.626, 0.6554, 0.6778, 0.3333, -0.5771, 0.7612, -0.2958, -0.5771, 0.7612, -0.2958, 0.6554, 0.6778, 0.3333, 0.7045, 0.7051, 0.08066, -0.6853, 0.7239, -0.08014, -0.6853, 0.7239, -0.08014, 0.7045, 0.7051, 0.08066, 0.5611, 0.6209, -0.5474, -0.5944, 0.5941, -0.542, -0.7052, 0.7017, -0.1011, -0.5592, 0.6224, 0.5476, 0.5934, 0.5938, 0.5435, 0.6959, 0.7158, 0.05782, 0.04817, 0.7292, 0.6826, -0.08633, 0.689, -0.7196, -0.3498, 0.669, -0.6557, 0.2643, 0.7846, 0.5608, 0.2643, 0.7846, 0.5608, -0.3498, 0.669, -0.6557, -0.6279, 0.673, -0.3908, 0.5442, 0.7847, 0.2969, 0.5442, 0.7847, 0.2969, -0.6279, 0.673, -0.3908, -0.7052, 0.7017, -0.1011, 0.6959, 0.7158, 0.05782, -0.09933, 0.7482, -0.656, -0.08633, 0.689, -0.7196, 0.04817, 0.7292, 0.6826, 0.1082, 0.6832, 0.7221, 0.2127, -0.6694, 0.7118, -0.6928, -0.6882, 0.2156, -0.1277, -0.7091, -0.6934, 0.7383, -0.6621, -0.1284, 0.2548, 0.6894, -0.6781, 0.7383, -0.6621, -0.1284, -0.1277, -0.7091, -0.6934, -0.6565, 0.7077, -0.2612, -0.6565, 0.7077, -0.2612, -0.1277, -0.7091, -0.6934, -0.6928, -0.6882, 0.2156, -0.2082, 0.7049, 0.678, -0.2082, 0.7049, 0.678, -0.6928, -0.6882, 0.2156, 0.2127, -0.6694, 0.7118, 0.6704, 0.7169, 0.1914, 0.6704, 0.7169, 0.1914, 0.2127, -0.6694, 0.7118, 0.7383, -0.6621, -0.1284, 0.2548, 0.6894, -0.6781, 0.02442, -0.7438, 0.6679, -0.7619, -0.6477, 0.009414, -0.2131, -0.6706, -0.7105, 0.6925, -0.6889, -0.2143, 0.2078, 0.7038, -0.6794, 0.6925, -0.6889, -0.2143, -0.2131, -0.6706, -0.7105, -0.6707, 0.7163, -0.1926, -0.6707, 0.7163, -0.1926, -0.2131, -0.6706, -0.7105, -0.7619, -0.6477, 0.009414, -0.3751, 0.6748, 0.6355, -0.3751, 0.6748, 0.6355, -0.7619, -0.6477, 0.009414, 0.02442, -0.7438, 0.6679, 0.5615, 0.7462, 0.3577, 0.5615, 0.7462, 0.3577, 0.02442, -0.7438, 0.6679, 0.6925, -0.6889, -0.2143, 0.2078, 0.7038, -0.6794, -0.3498, 0.669, -0.6557, -0.08633, 0.689, -0.7196, -0.1244, 0.02292, -0.992, -0.4818, 0.03858, -0.8755, -0.5771, 0.7612, -0.2958, -0.6853, 0.7239, -0.08014, -0.9936, -0.02813, -0.1091, -0.8956, -0.01277, -0.4446, -0.08633, 0.689, -0.7196, -0.09933, 0.7482, -0.656, -0.1521, 0.0167, -0.9882, -0.1244, 0.02292, -0.992, -0.09933, 0.7482, -0.656, -0.3436, 0.7769, -0.5276, -0.5546, 0.006398, -0.8321, -0.1521, 0.0167, -0.9882, 0.7045, 0.7051, 0.08066, 0.6554, 0.6778, 0.3333, 0.8932, 0.05631, 0.4461, 0.9918, 0.06261, 0.1111, 0.1082, 0.6832, 0.7221, 0.04817, 0.7292, 0.6826, 0.07036, 0.01771, 0.9974, 0.1552, 0.02373, 0.9876, -0.5944, 0.5941, -0.542, 0.5611, 0.6209, -0.5474, 0.6931, 0.1185, -0.7111, -0.6767, 0.05375, -0.7343, 0.2643, 0.7846, 0.5608, 0.5442, 0.7847, 0.2969, 0.886, -0.01149, 0.4636, 0.4346, 0.01079, 0.9006, -0.5592, 0.6224, 0.5476, -0.7052, 0.7017, -0.1011, -0.9881, 0.06863, -0.1375, -0.6956, 0.1217, 0.7081, 0.5934, 0.5938, 0.5435, -0.5592, 0.6224, 0.5476, -0.6956, 0.1217, 0.7081, 0.6765, 0.05281, 0.7346, 0.4074, 0.6649, 0.626, 0.1082, 0.6832, 0.7221, 0.1552, 0.02373, 0.9876, 0.5556, 0.04075, 0.8305, -0.6279, 0.673, -0.3908, -0.3498, 0.669, -0.6557, -0.4818, 0.03858, -0.8755, -0.8533, 0.0583, -0.5181, -0.6853, 0.7239, -0.08014, -0.5944, 0.5941, -0.542, -0.6767, 0.05375, -0.7343, -0.9936, -0.02813, -0.1091, 0.6959, 0.7158, 0.05782, 0.5934, 0.5938, 0.5435, 0.6765, 0.05281, 0.7346, 0.9966, -0.02853, 0.07752, 0.5611, 0.6209, -0.5474, 0.7045, 0.7051, 0.08066, 0.9918, 0.06261, 0.1111, 0.6931, 0.1185, -0.7111, -0.3436, 0.7769, -0.5276, -0.5771, 0.7612, -0.2958, -0.8956, -0.01277, -0.4446, -0.5546, 0.006398, -0.8321, 0.5442, 0.7847, 0.2969, 0.6959, 0.7158, 0.05782, 0.9966, -0.02853, 0.07752, 0.886, -0.01149, 0.4636, 0.04817, 0.7292, 0.6826, 0.2643, 0.7846, 0.5608, 0.4346, 0.01079, 0.9006, 0.07036, 0.01771, 0.9974, 0.6554, 0.6778, 0.3333, 0.4074, 0.6649, 0.626, 0.5556, 0.04075, 0.8305, 0.8932, 0.05631, 0.4461, -0.7052, 0.7017, -0.1011, -0.6279, 0.673, -0.3908, -0.8533, 0.0583, -0.5181, -0.9881, 0.06863, -0.1375, -0.6675, 0.378, 0.6416, -0.0001237, 0.9934, 0.1147, -0.5064, 0.5843, 0.6342, -0.07827, 0.6812, 0.7279, -0.9622, 0.04824, -0.268, -0.6675, 0.378, 0.6416, -0.07827, 0.6812, 0.7279, -0.9465, 0.3219, 0.02253])] * 3)])
me_scene_001 = bpy.data.meshes.new('Scene.001')
me_scene_001.from_pydata([(-74.53, 107.2, 1627.0), (28.15, -79.76, 1627.0), (-77.3, -79.76, 1627.0), (52.8, 230.2, 1627.0), (194.0, 230.2, 2079.0), (-101.9, 230.2, 1627.0), (-243.1, 230.2, 2079.0), (350.3, 107.2, 1526.0), (-358.7, 107.2, 1627.0), (350.3, -79.76, 1526.0), (-358.7, -79.76, 1627.0), (350.3, 230.2, 1526.0), (-358.7, 230.2, 1627.0), (25.38, 107.2, 1627.0), (64.08, 107.2, 2079.0), (-113.2, 107.2, 2079.0), (73.51, 323.7, 1587.0), (252.4, 323.7, 2160.0), (-122.7, 323.7, 1587.0), (-301.6, 323.7, 2160.0), (350.3, 323.7, 1486.0), (-358.7, 323.7, 1587.0), (-582.4, 107.2, 1915.0), (-582.4, -79.76, 1915.0), (-582.4, 230.2, 1915.0), (-582.4, 323.7, 1875.0), (535.8, 107.2, 1491.0), (535.8, -79.76, 1491.0), (535.8, 230.2, 1491.0), (535.8, 323.7, 1450.0), (194.0, 156.8, 2509.0), (-243.1, 156.8, 2509.0), (64.08, 33.8, 2509.0), (-113.2, 33.8, 2509.0), (252.4, 250.3, 2590.0), (-301.6, 250.3, 2590.0), (670.8, 156.8, 2885.0), (670.8, 156.8, 3073.0), (670.8, 33.8, 2941.0), (670.8, 33.8, 3017.0), (670.8, 250.3, 2933.0), (670.8, 250.3, 3171.0), (529.2, 156.8, 2885.0), (260.8, 156.8, 2718.0), (-129.4, 156.8, 2903.0), (123.3, 156.8, 3073.0), (145.5, 33.8, 2774.0), (412.0, 33.8, 2941.0), (245.3, 33.8, 3017.0), (-12.84, 33.8, 2849.0), (328.7, 250.3, 2765.0), (616.6, 250.3, 2933.0), (103.7, 250.3, 3171.0), (-156.1, 250.3, 3006.0)], [], [(13, 1, 2, 0), (15, 0, 5, 6), (13, 14, 4, 3), (1, 13, 7, 9), (0, 2, 10, 8), (13, 3, 11, 7), (5, 0, 8, 12), (13, 0, 15, 14), (3, 4, 17, 16), (11, 3, 16, 20), (6, 5, 18, 19), (5, 12, 21, 18), (21, 12, 24, 25), (12, 8, 22, 24), (8, 10, 23, 22), (11, 20, 29, 28), (7, 11, 28, 26), (9, 7, 26, 27), (14, 15, 33, 32), (4, 14, 32, 30), (6, 19, 35, 31), (17, 4, 30, 34), (15, 6, 31, 33), (47, 48, 39, 38), (51, 42, 36, 40), (30, 32, 46, 43), (45, 52, 41, 37), (31, 35, 53, 44), (32, 33, 49, 46), (34, 30, 43, 50), (48, 45, 37, 39), (33, 31, 44, 49), (43, 46, 47, 42), (49, 44, 45, 48), (46, 49, 48, 47), (42, 51, 50, 43), (52, 45, 44, 53), (42, 47, 38, 36)])
me_scene_001.polygons.foreach_set('use_smooth', [True] * 38)
me_scene_001.polygons.foreach_set('material_index', [1, 1, 1, 1, 1, 1, 1, 1, 1, 1, 1, 1, 1, 1, 1, 1, 1, 1, 1, 1, 1, 1, 1, 1, 1, 1, 1, 1, 1, 1, 1, 1, 1, 1, 1, 1, 1, 1])
_uv = me_scene_001.uv_layers.new(name='UVSet0')
_uv.uv.foreach_set('vector', [5.126, 70.34, 5.126, 70.34, 5.126, 70.34, 5.126, 70.34, 5.126, 70.34, 5.126, 70.34, 5.126, 70.34, 5.126, 70.34, 5.126, 70.34, 5.126, 70.34, 5.126, 70.34, 5.126, 70.34, 5.126, 70.34, 5.126, 70.34, 5.126, 70.34, 5.126, 70.34, 5.126, 70.34, 5.126, 70.34, 5.126, 70.34, 5.126, 70.34, 5.126, 70.34, 5.126, 70.34, 5.126, 70.34, 5.126, 70.34, 5.126, 70.34, 5.126, 70.34, 5.126, 70.34, 5.126, 70.34, 0.194, 0.5809, 0.194, 0.4944, 0.5855, 0.4901, 0.5855, 0.5852, 5.126, 70.34, 5.126, 70.34, 5.126, 70.34, 5.126, 70.34, 5.126, 70.34, 5.126, 70.34, 5.126, 70.34, 5.126, 70.34, 5.126, 70.34, 5.126, 70.34, 5.126, 70.34, 5.126, 70.34, 5.126, 70.34, 5.126, 70.34, 5.126, 70.34, 5.126, 70.34, 5.126, 70.34, 5.126, 70.34, 5.126, 70.34, 5.126, 70.34, 5.126, 70.34, 5.126, 70.34, 5.126, 70.34, 5.126, 70.34, 5.126, 70.34, 5.126, 70.34, 5.126, 70.34, 5.126, 70.34, 5.126, 70.34, 5.126, 70.34, 5.126, 70.34, 5.126, 70.34, 5.126, 70.34, 5.126, 70.34, 5.126, 70.34, 5.126, 70.34, 5.126, 70.34, 5.126, 70.34, 5.126, 70.34, 5.126, 70.34, 0.5855, 0.5852, 0.5855, 0.4901, 0.5855, 0.4901, 0.5855, 0.5852, 5.126, 70.34, 5.126, 70.34, 5.126, 70.34, 5.126, 70.34, 5.126, 70.34, 5.126, 70.34, 5.126, 70.34, 5.126, 70.34, 5.126, 70.34, 5.126, 70.34, 5.126, 70.34, 5.126, 70.34, 5.126, 70.34, 5.126, 70.34, 5.126, 70.34, 5.126, 70.34, 0.5855, 0.5852, 0.5855, 0.4901, 0.5855, 0.4901, 0.5855, 0.5852, 5.126, 70.34, 5.126, 70.34, 5.126, 70.34, 5.126, 70.34, 5.126, 70.34, 5.126, 70.34, 5.126, 70.34, 5.126, 70.34, 5.126, 70.34, 5.126, 70.34, 5.126, 70.34, 5.126, 70.34, 5.126, 70.34, 5.126, 70.34, 5.126, 70.34, 5.126, 70.34, 0.5855, 0.5852, 0.5855, 0.4901, 0.5855, 0.4901, 0.5855, 0.5852, 5.126, 70.34, 5.126, 70.34, 5.126, 70.34, 5.126, 70.34, 5.126, 70.34, 5.126, 70.34, 5.126, 70.34, 5.126, 70.34, 5.126, 70.34, 5.126, 70.34, 5.126, 70.34, 5.126, 70.34, 5.126, 70.34, 5.126, 70.34, 5.126, 70.34, 5.126, 70.34, 5.126, 70.34, 5.126, 70.34, 5.126, 70.34, 5.126, 70.34, 0.5855, 0.5852, 0.5855, 0.4901, 0.5855, 0.4901, 0.5855, 0.5852, 5.126, 70.34, 5.126, 70.34, 5.126, 70.34, 5.126, 70.34, 5.126, 70.34, 5.126, 70.34, 5.126, 70.34, 5.126, 70.34, 5.126, 70.34, 5.126, 70.34, 5.126, 70.34, 5.126, 70.34])
_uv.active_render = True
_uv = me_scene_001.uv_layers.new(name='UVSet1')
_uv.uv.foreach_set('vector', [0.5651, 0.3378, 0.5651, 0.3378, 0.5651, 0.3378, 0.5651, 0.3378, 0.5651, 0.3378, 0.5651, 0.3378, 0.5651, 0.3378, 0.5651, 0.3378, 0.5651, 0.3378, 0.5651, 0.3378, 0.5651, 0.3378, 0.5651, 0.3378, 0.5651, 0.3378, 0.5651, 0.3378, 0.5651, 0.3378, 0.5651, 0.3378, 0.5651, 0.3378, 0.5651, 0.3378, 0.5651, 0.3378, 0.5651, 0.3378, 0.5651, 0.3378, 0.5651, 0.3378, 0.5651, 0.3378, 0.5651, 0.3378, 0.5651, 0.3378, 0.5651, 0.3378, 0.5651, 0.3378, 0.5651, 0.3378, 0.5651, 0.3378, 0.5651, 0.3378, 0.5651, 0.3378, 0.5651, 0.3378, 0.5651, 0.3378, 0.5651, 0.3378, 0.5651, 0.3378, 0.5651, 0.3378, 0.5651, 0.3378, 0.5651, 0.3378, 0.5651, 0.3378, 0.5651, 0.3378, 0.5651, 0.3378, 0.5651, 0.3378, 0.5651, 0.3378, 0.5651, 0.3378, 0.5651, 0.3378, 0.5651, 0.3378, 0.5651, 0.3378, 0.5651, 0.3378, 0.5651, 0.3378, 0.5651, 0.3378, 0.5651, 0.3378, 0.5651, 0.3378, 0.5651, 0.3378, 0.5651, 0.3378, 0.5651, 0.3378, 0.5651, 0.3378, 0.5651, 0.3378, 0.5651, 0.3378, 0.5651, 0.3378, 0.5651, 0.3378, 0.5651, 0.3378, 0.5651, 0.3378, 0.5651, 0.3378, 0.5651, 0.3378, 0.5651, 0.3378, 0.5651, 0.3378, 0.5651, 0.3378, 0.5651, 0.3378, 0.5651, 0.3378, 0.5651, 0.3378, 0.5651, 0.3378, 0.5651, 0.3378, 0.5651, 0.3378, 0.5651, 0.3378, 0.5651, 0.3378, 0.5651, 0.3378, 0.5651, 0.3378, 0.5651, 0.3378, 0.5651, 0.3378, 0.5651, 0.3378, 0.5651, 0.3378, 0.5651, 0.3378, 0.5651, 0.3378, 0.5651, 0.3378, 0.5651, 0.3378, 0.5651, 0.3378, 0.5651, 0.3378, 0.5651, 0.3378, 0.5651, 0.3378, 0.5651, 0.3378, 0.5651, 0.3378, 0.5651, 0.3378, 0.5651, 0.3378, 0.5651, 0.3378, 0.5651, 0.3378, 0.5651, 0.3378, 0.5651, 0.3378, 0.5651, 0.3378, 0.5651, 0.3378, 0.5651, 0.3378, 0.5651, 0.3378, 0.5651, 0.3378, 0.5651, 0.3378, 0.5651, 0.3378, 0.5651, 0.3378, 0.5651, 0.3378, 0.5651, 0.3378, 0.5651, 0.3378, 0.5651, 0.3378, 0.5651, 0.3378, 0.5651, 0.3378, 0.5651, 0.3378, 0.5651, 0.3378, 0.5651, 0.3378, 0.5651, 0.3378, 0.5651, 0.3378, 0.5651, 0.3378, 0.5651, 0.3378, 0.5651, 0.3378, 0.5651, 0.3378, 0.5651, 0.3378, 0.5651, 0.3378, 0.5651, 0.3378, 0.5651, 0.3378, 0.5651, 0.3378, 0.5651, 0.3378, 0.5651, 0.3378, 0.5651, 0.3378, 0.5651, 0.3378, 0.5651, 0.3378, 0.5651, 0.3378, 0.5651, 0.3378, 0.5651, 0.3378, 0.5651, 0.3378, 0.5651, 0.3378, 0.5651, 0.3378, 0.5651, 0.3378, 0.5651, 0.3378, 0.5651, 0.3378, 0.5651, 0.3378, 0.5651, 0.3378, 0.5651, 0.3378, 0.5651, 0.3378, 0.5651, 0.3378, 0.5651, 0.3378, 0.5651, 0.3378, 0.5651, 0.3378, 0.5651, 0.3378, 0.5651, 0.3378, 0.5651, 0.3378, 0.5651, 0.3378, 0.5651, 0.3378])
_uv = me_scene_001.uv_layers.new(name='UVSet2')
_uv.uv.foreach_set('vector', [0.0, 0.0, 0.0, 0.0, 0.0, 0.0, 0.0, 0.0, 0.0, 0.0, 0.0, 0.0, 0.0, 0.0, 0.0, 0.0, 0.0, 0.0, 0.0, 0.0, 0.0, 0.0, 0.0, 0.0, 0.0, 0.0, 0.0, 0.0, 0.0, 0.0, 0.0, 0.0, 0.0, 0.0, 0.0, 0.0, 0.0, 0.0, 0.0, 0.0, 0.0, 0.0, 0.0, 0.0, 0.0, 0.0, 0.0, 0.0, 0.0, 0.0, 0.0, 0.0, 0.0, 0.0, 0.0, 0.0, 0.0, 0.0, 0.0, 0.0, 0.0, 0.0, 0.0, 0.0, 0.0, 0.0, 0.0, 0.0, 0.0, 0.0, 0.0, 0.0, 0.0, 0.0, 0.0, 0.0, 0.0, 0.0, 0.0, 0.0, 0.0, 0.0, 0.0, 0.0, 0.0, 0.0, 0.0, 0.0, 0.0, 0.0, 0.0, 0.0, 0.0, 0.0, 0.0, 0.0, 0.0, 0.0, 0.0, 0.0, 0.0, 0.0, 0.0, 0.0, 0.0, 0.0, 0.0, 0.0, 0.0, 0.0, 0.0, 0.0, 0.0, 0.0, 0.0, 0.0, 0.0, 0.0, 0.0, 0.0, 0.0, 0.0, 0.0, 0.0, 0.0, 0.0, 0.0, 0.0, 0.0, 0.0, 0.0, 0.0, 0.0, 0.0, 0.0, 0.0, 0.0, 0.0, 0.0, 0.0, 0.0, 0.0, 0.0, 0.0, 0.0, 0.0, 0.0, 0.0, 0.0, 0.0, 0.0, 0.0, 0.0, 0.0, 0.0, 0.0, 0.0, 0.0, 0.0, 0.0, 0.0, 0.0, 0.0, 0.0, 0.0, 0.0, 0.0, 0.0, 0.0, 0.0, 0.0, 0.0, 0.0, 0.0, 0.0, 0.0, 0.0, 0.0, 0.0, 0.0, 0.0, 0.0, 0.0, 0.0, 0.0, 0.0, 0.0, 0.0, 0.0, 0.0, 0.0, 0.0, 0.0, 0.0, 0.0, 0.0, 0.0, 0.0, 0.0, 0.0, 0.0, 0.0, 0.0, 0.0, 0.0, 0.0, 0.0, 0.0, 0.0, 0.0, 0.0, 0.0, 0.0, 0.0, 0.0, 0.0, 0.0, 0.0, 0.0, 0.0, 0.0, 0.0, 0.0, 0.0, 0.0, 0.0, 0.0, 0.0, 0.0, 0.0, 0.0, 0.0, 0.0, 0.0, 0.0, 0.0, 0.0, 0.0, 0.0, 0.0, 0.0, 0.0, 0.0, 0.0, 0.0, 0.0, 0.0, 0.0, 0.0, 0.0, 0.0, 0.0, 0.0, 0.0, 0.0, 0.0, 0.0, 0.0, 0.0, 0.0, 0.0, 0.0, 0.0, 0.0, 0.0, 0.0, 0.0, 0.0, 0.0, 0.0, 0.0, 0.0, 0.0, 0.0, 0.0, 0.0, 0.0, 0.0, 0.0, 0.0, 0.0, 0.0, 0.0, 0.0, 0.0, 0.0, 0.0, 0.0, 0.0, 0.0, 0.0, 0.0, 0.0, 0.0, 0.0, 0.0, 0.0, 0.0, 0.0, 0.0, 0.0, 0.0, 0.0, 0.0])
_uv = me_scene_001.uv_layers.new(name='UVSet3')
_uv.uv.foreach_set('vector', [0.0, 0.0, 0.0, 0.0, 0.0, 0.0, 0.0, 0.0, 0.0, 0.0, 0.0, 0.0, 0.0, 0.0, 0.0, 0.0, 0.0, 0.0, 0.0, 0.0, 0.0, 0.0, 0.0, 0.0, 0.0, 0.0, 0.0, 0.0, 0.0, 0.0, 0.0, 0.0, 0.0, 0.0, 0.0, 0.0, 0.0, 0.0, 0.0, 0.0, 0.0, 0.0, 0.0, 0.0, 0.0, 0.0, 0.0, 0.0, 0.0, 0.0, 0.0, 0.0, 0.0, 0.0, 0.0, 0.0, 0.0, 0.0, 0.0, 0.0, 0.0, 0.0, 0.0, 0.0, 0.0, 0.0, 0.0, 0.0, 0.0, 0.0, 0.0, 0.0, 0.0, 0.0, 0.0, 0.0, 0.0, 0.0, 0.0, 0.0, 0.0, 0.0, 0.0, 0.0, 0.0, 0.0, 0.0, 0.0, 0.0, 0.0, 0.0, 0.0, 0.0, 0.0, 0.0, 0.0, 0.0, 0.0, 0.0, 0.0, 0.0, 0.0, 0.0, 0.0, 0.0, 0.0, 0.0, 0.0, 0.0, 0.0, 0.0, 0.0, 0.0, 0.0, 0.0, 0.0, 0.0, 0.0, 0.0, 0.0, 0.0, 0.0, 0.0, 0.0, 0.0, 0.0, 0.0, 0.0, 0.0, 0.0, 0.0, 0.0, 0.0, 0.0, 0.0, 0.0, 0.0, 0.0, 0.0, 0.0, 0.0, 0.0, 0.0, 0.0, 0.0, 0.0, 0.0, 0.0, 0.0, 0.0, 0.0, 0.0, 0.0, 0.0, 0.0, 0.0, 0.0, 0.0, 0.0, 0.0, 0.0, 0.0, 0.0, 0.0, 0.0, 0.0, 0.0, 0.0, 0.0, 0.0, 0.0, 0.0, 0.0, 0.0, 0.0, 0.0, 0.0, 0.0, 0.0, 0.0, 0.0, 0.0, 0.0, 0.0, 0.0, 0.0, 0.0, 0.0, 0.0, 0.0, 0.0, 0.0, 0.0, 0.0, 0.0, 0.0, 0.0, 0.0, 0.0, 0.0, 0.0, 0.0, 0.0, 0.0, 0.0, 0.0, 0.0, 0.0, 0.0, 0.0, 0.0, 0.0, 0.0, 0.0, 0.0, 0.0, 0.0, 0.0, 0.0, 0.0, 0.0, 0.0, 0.0, 0.0, 0.0, 0.0, 0.0, 0.0, 0.0, 0.0, 0.0, 0.0, 0.0, 0.0, 0.0, 0.0, 0.0, 0.0, 0.0, 0.0, 0.0, 0.0, 0.0, 0.0, 0.0, 0.0, 0.0, 0.0, 0.0, 0.0, 0.0, 0.0, 0.0, 0.0, 0.0, 0.0, 0.0, 0.0, 0.0, 0.0, 0.0, 0.0, 0.0, 0.0, 0.0, 0.0, 0.0, 0.0, 0.0, 0.0, 0.0, 0.0, 0.0, 0.0, 0.0, 0.0, 0.0, 0.0, 0.0, 0.0, 0.0, 0.0, 0.0, 0.0, 0.0, 0.0, 0.0, 0.0, 0.0, 0.0, 0.0, 0.0, 0.0, 0.0, 0.0, 0.0, 0.0, 0.0, 0.0, 0.0, 0.0, 0.0, 0.0, 0.0])
_ca = me_scene_001.color_attributes.new('VertexColors', 'BYTE_COLOR', 'CORNER')
_ca.data.foreach_set('color', [0.03689, 0.4621, 1.0, 1.0, 0.03689, 0.4621, 1.0, 1.0, 0.03689, 0.4621, 1.0, 1.0, 0.03689, 0.4621, 1.0, 1.0, 0.03689, 0.4621, 1.0, 1.0, 0.03689, 0.4621, 1.0, 1.0, 0.03689, 0.4621, 1.0, 1.0, 0.03689, 0.4621, 1.0, 1.0, 0.03689, 0.4621, 1.0, 1.0, 0.03689, 0.4621, 1.0, 1.0, 0.03689, 0.4621, 1.0, 1.0, 0.03689, 0.4621, 1.0, 1.0, 0.03689, 0.4621, 1.0, 1.0, 0.03689, 0.4621, 1.0, 1.0, 0.03689, 0.4621, 1.0, 1.0, 0.03689, 0.4621, 1.0, 1.0, 0.03689, 0.4621, 1.0, 1.0, 0.03689, 0.4621, 1.0, 1.0, 0.03689, 0.4621, 1.0, 1.0, 0.03689, 0.4621, 1.0, 1.0, 0.03689, 0.4621, 1.0, 1.0, 0.03689, 0.4621, 1.0, 1.0, 0.03689, 0.4621, 1.0, 1.0, 0.03689, 0.4621, 1.0, 1.0, 0.03689, 0.4621, 1.0, 1.0, 0.03689, 0.4621, 1.0, 1.0, 0.03689, 0.4621, 1.0, 1.0, 0.03689, 0.4621, 1.0, 1.0, 0.03689, 0.4621, 1.0, 1.0, 0.03689, 0.4621, 1.0, 1.0, 0.03689, 0.4621, 1.0, 1.0, 0.03689, 0.4621, 1.0, 1.0, 0.03689, 0.4621, 1.0, 1.0, 0.03689, 0.4621, 1.0, 1.0, 0.03689, 0.4621, 1.0, 1.0, 0.03689, 0.4621, 1.0, 1.0, 0.03689, 0.4621, 1.0, 1.0, 0.03689, 0.4621, 1.0, 1.0, 0.03689, 0.4621, 1.0, 1.0, 0.03689, 0.4621, 1.0, 1.0, 0.03689, 0.4621, 1.0, 1.0, 0.03689, 0.4621, 1.0, 1.0, 0.03689, 0.4621, 1.0, 1.0, 0.03689, 0.4621, 1.0, 1.0, 0.03689, 0.4621, 1.0, 1.0, 0.03689, 0.4621, 1.0, 1.0, 0.03689, 0.4621, 1.0, 1.0, 0.03689, 0.4621, 1.0, 1.0, 0.03689, 0.4621, 1.0, 1.0, 0.03689, 0.4621, 1.0, 1.0, 0.03689, 0.4621, 1.0, 1.0, 0.03689, 0.4621, 1.0, 1.0, 0.03689, 0.4621, 1.0, 1.0, 0.03689, 0.4621, 1.0, 1.0, 0.03689, 0.4621, 1.0, 1.0, 0.03689, 0.4621, 1.0, 1.0, 0.03689, 0.4621, 1.0, 1.0, 0.03689, 0.4621, 1.0, 1.0, 0.03689, 0.4621, 1.0, 1.0, 0.03689, 0.4621, 1.0, 1.0, 0.03689, 0.4621, 1.0, 1.0, 0.03689, 0.4621, 1.0, 1.0, 0.03689, 0.4621, 1.0, 1.0, 0.03689, 0.4621, 1.0, 1.0, 0.03689, 0.4621, 1.0, 1.0, 0.03689, 0.4621, 1.0, 1.0, 0.03689, 0.4621, 1.0, 1.0, 0.03689, 0.4621, 1.0, 1.0, 0.03689, 0.4621, 1.0, 1.0, 0.03689, 0.4621, 1.0, 1.0, 0.03689, 0.4621, 1.0, 1.0, 0.03689, 0.4621, 1.0, 1.0, 0.03689, 0.4621, 1.0, 1.0, 0.03689, 0.4621, 1.0, 1.0, 0.03689, 0.4621, 1.0, 1.0, 0.03689, 0.4621, 1.0, 1.0, 0.03689, 0.4621, 1.0, 1.0, 0.03689, 0.4621, 1.0, 1.0, 0.03689, 0.4621, 1.0, 1.0, 0.03689, 0.4621, 1.0, 1.0, 0.03689, 0.4621, 1.0, 1.0, 0.03689, 0.4621, 1.0, 1.0, 0.03689, 0.4621, 1.0, 1.0, 0.03689, 0.4621, 1.0, 1.0, 0.03689, 0.4621, 1.0, 1.0, 0.03689, 0.4621, 1.0, 1.0, 0.03689, 0.4621, 1.0, 1.0, 0.03689, 0.4621, 1.0, 1.0, 0.03689, 0.4621, 1.0, 1.0, 0.03689, 0.4621, 1.0, 1.0, 0.03689, 0.4621, 1.0, 1.0, 0.03689, 0.4621, 1.0, 1.0, 0.03689, 0.4621, 1.0, 1.0, 0.03689, 0.4621, 1.0, 1.0, 0.03689, 0.4621, 1.0, 1.0, 0.03689, 0.4621, 1.0, 1.0, 0.03689, 0.4621, 1.0, 1.0, 0.03689, 0.4621, 1.0, 1.0, 0.03689, 0.4621, 1.0, 1.0, 0.03689, 0.4621, 1.0, 1.0, 0.03689, 0.4621, 1.0, 1.0, 0.03689, 0.4621, 1.0, 1.0, 0.03689, 0.4621, 1.0, 1.0, 0.03689, 0.4621, 1.0, 1.0, 0.03689, 0.4621, 1.0, 1.0, 0.03689, 0.4621, 1.0, 1.0, 0.03689, 0.4621, 1.0, 1.0, 0.03689, 0.4621, 1.0, 1.0, 0.03689, 0.4621, 1.0, 1.0, 0.03689, 0.4621, 1.0, 1.0, 0.03689, 0.4621, 1.0, 1.0, 0.03689, 0.4621, 1.0, 1.0, 0.03689, 0.4621, 1.0, 1.0, 0.03689, 0.4621, 1.0, 1.0, 0.03689, 0.4621, 1.0, 1.0, 0.03689, 0.4621, 1.0, 1.0, 0.03689, 0.4621, 1.0, 1.0, 0.03689, 0.4621, 1.0, 1.0, 0.03689, 0.4621, 1.0, 1.0, 0.03689, 0.4621, 1.0, 1.0, 0.03689, 0.4621, 1.0, 1.0, 0.03689, 0.4621, 1.0, 1.0, 0.03689, 0.4621, 1.0, 1.0, 0.03689, 0.4621, 1.0, 1.0, 0.03689, 0.4621, 1.0, 1.0, 0.03689, 0.4621, 1.0, 1.0, 0.03689, 0.4621, 1.0, 1.0, 0.03689, 0.4621, 1.0, 1.0, 0.03689, 0.4621, 1.0, 1.0, 0.03689, 0.4621, 1.0, 1.0, 0.03689, 0.4621, 1.0, 1.0, 0.03689, 0.4621, 1.0, 1.0, 0.03689, 0.4621, 1.0, 1.0, 0.03689, 0.4621, 1.0, 1.0, 0.03689, 0.4621, 1.0, 1.0, 0.03689, 0.4621, 1.0, 1.0, 0.03689, 0.4621, 1.0, 1.0, 0.03689, 0.4621, 1.0, 1.0, 0.03689, 0.4621, 1.0, 1.0, 0.03689, 0.4621, 1.0, 1.0, 0.03689, 0.4621, 1.0, 1.0, 0.03689, 0.4621, 1.0, 1.0, 0.03689, 0.4621, 1.0, 1.0, 0.03689, 0.4621, 1.0, 1.0, 0.03689, 0.4621, 1.0, 1.0, 0.03689, 0.4621, 1.0, 1.0, 0.03689, 0.4621, 1.0, 1.0, 0.03689, 0.4621, 1.0, 1.0, 0.03689, 0.4621, 1.0, 1.0, 0.03689, 0.4621, 1.0, 1.0, 0.03689, 0.4621, 1.0, 1.0, 0.03689, 0.4621, 1.0, 1.0])
me_scene_001.materials.append(mat_walltest)
me_scene_001.materials.append(mat_floor)
me_scene_001.update()
me_scene_001.normals_split_custom_set([tuple(v) for v in zip(*[iter([-0.4077, 0.7933, -0.4522, -0.1523, -0.00113, -0.9883, 0.0, 0.0, -1.0, 0.3126, 0.809, -0.4977, 0.1913, 0.647, 0.7381, 0.3126, 0.809, -0.4977, 0.7105, 0.2541, -0.6562, 0.9498, -0.2142, 0.2279, -0.4077, 0.7933, -0.4522, -0.9078, 0.3759, 0.1857, -0.8441, 0.2349, -0.482, -0.8601, 0.3349, -0.3849, -0.1523, -0.00113, -0.9883, -0.4077, 0.7933, -0.4522, -0.2461, 0.008073, -0.9692, -0.2434, -0.001109, -0.9699, 0.3126, 0.809, -0.4977, 0.0, 0.0, -1.0, -0.4397, 0.0, -0.8982, -0.4397, 0.0, -0.8982, -0.4077, 0.7933, -0.4522, -0.8601, 0.3349, -0.3849, -0.253, -0.1804, -0.9505, -0.2461, 0.008073, -0.9692, 0.7105, 0.2541, -0.6562, 0.3126, 0.809, -0.4977, -0.4397, 0.0, -0.8982, -0.4575, -0.1883, -0.8691, -0.4077, 0.7933, -0.4522, 0.3126, 0.809, -0.4977, 0.1913, 0.647, 0.7381, -0.9078, 0.3759, 0.1857, -0.8601, 0.3349, -0.3849, -0.8441, 0.2349, -0.482, -0.7888, 0.2182, -0.5746, -0.7539, -0.2269, -0.6166, -0.253, -0.1804, -0.9505, -0.8601, 0.3349, -0.3849, -0.7539, -0.2269, -0.6166, -0.2381, -0.3708, -0.8977, 0.9498, -0.2142, 0.2279, 0.7105, 0.2541, -0.6562, 0.6097, -0.2861, -0.7392, 0.7888, 0.2182, -0.5746, 0.7105, 0.2541, -0.6562, -0.4575, -0.1883, -0.8691, -0.373, -0.3672, -0.8521, 0.6097, -0.2861, -0.7392, -0.373, -0.3672, -0.8521, -0.4575, -0.1883, -0.8691, -0.7846, -0.1143, -0.6093, -0.7636, -0.2556, -0.593, -0.4575, -0.1883, -0.8691, -0.4397, 0.0, -0.8982, -0.7898, 0.0, -0.6134, -0.7846, -0.1143, -0.6093, -0.4397, 0.0, -0.8982, -0.4397, 0.0, -0.8982, -0.7898, 0.0, -0.6134, -0.7898, 0.0, -0.6134, -0.253, -0.1804, -0.9505, -0.2381, -0.3708, -0.8977, -0.1728, -0.3898, -0.9045, -0.1837, -0.2035, -0.9617, -0.2461, 0.008073, -0.9692, -0.253, -0.1804, -0.9505, -0.1837, -0.2035, -0.9617, -0.1877, 0.0, -0.9822, -0.2434, -0.001109, -0.9699, -0.2461, 0.008073, -0.9692, -0.1877, 0.0, -0.9822, -0.1877, 0.0, -0.9822, -0.9078, 0.3759, 0.1857, 0.1913, 0.647, 0.7381, 0.3835, 0.8697, -0.3107, -0.6287, 0.7691, 0.1153, -0.8441, 0.2349, -0.482, -0.9078, 0.3759, 0.1857, -0.6287, 0.7691, 0.1153, -0.76, 0.6097, -0.2251, 0.9498, -0.2142, 0.2279, 0.7888, 0.2182, -0.5746, 0.9601, 0.2249, -0.1664, 0.7403, 0.5834, 0.3342, -0.7888, 0.2182, -0.5746, -0.8441, 0.2349, -0.482, -0.76, 0.6097, -0.2251, -0.8752, 0.4504, -0.1764, 0.1913, 0.647, 0.7381, 0.9498, -0.2142, 0.2279, 0.7403, 0.5834, 0.3342, 0.3835, 0.8697, -0.3107, -0.1353, 0.9267, 0.3506, 0.09249, 0.8328, -0.5458, 0.0, 0.8406, -0.5416, 0.0, 0.8406, 0.5416, -0.1352, -0.358, 0.9239, -0.2809, 0.2168, 0.9349, 0.0, -0.02261, 0.9997, 0.0, -0.4541, 0.891, -0.76, 0.6097, -0.2251, -0.6287, 0.7691, 0.1153, -0.2429, 0.9538, 0.177, -0.6854, 0.5354, 0.4935, 0.2444, 0.6861, -0.6852, 0.1856, 0.7357, -0.6514, 0.0, 0.7231, -0.6907, 0.0, 0.5788, -0.8155, 0.7403, 0.5834, 0.3342, 0.9601, 0.2249, -0.1664, 0.526, 0.6984, -0.4853, 0.6156, 0.6855, -0.3886, -0.6287, 0.7691, 0.1153, 0.3835, 0.8697, -0.3107, 0.3482, 0.8953, -0.2778, -0.2429, 0.9538, 0.177, -0.8752, 0.4504, -0.1764, -0.76, 0.6097, -0.2251, -0.6854, 0.5354, 0.4935, -0.6612, 0.1123, 0.7418, 0.09249, 0.8328, -0.5458, 0.2444, 0.6861, -0.6852, 0.0, 0.5788, -0.8155, 0.0, 0.8406, -0.5416, 0.3835, 0.8697, -0.3107, 0.7403, 0.5834, 0.3342, 0.6156, 0.6855, -0.3886, 0.3482, 0.8953, -0.2778, -0.6854, 0.5354, 0.4935, -0.2429, 0.9538, 0.177, -0.1353, 0.9267, 0.3506, -0.2809, 0.2168, 0.9349, 0.3482, 0.8953, -0.2778, 0.6156, 0.6855, -0.3886, 0.2444, 0.6861, -0.6852, 0.09249, 0.8328, -0.5458, -0.2429, 0.9538, 0.177, 0.3482, 0.8953, -0.2778, 0.09249, 0.8328, -0.5458, -0.1353, 0.9267, 0.3506, -0.2809, 0.2168, 0.9349, -0.1352, -0.358, 0.9239, -0.6612, 0.1123, 0.7418, -0.6854, 0.5354, 0.4935, 0.1856, 0.7357, -0.6514, 0.2444, 0.6861, -0.6852, 0.6156, 0.6855, -0.3886, 0.526, 0.6984, -0.4853, -0.2809, 0.2168, 0.9349, -0.1353, 0.9267, 0.3506, 0.0, 0.8406, 0.5416, 0.0, -0.02261, 0.9997])] * 3)])

# ---- objects
ob_empty = bpy.data.objects.new('Empty', None)
ob_track_001 = bpy.data.objects.new('Track.001', me_scene_002)
ob_goal = bpy.data.objects.new('Goal', me_scene_001)

# ---- transforms, parenting, visibility, modifiers, constraints
ob_empty.location = (509.4, 367.8, 0.0)
ob_empty.scale = (236.7, 236.7, 236.7)
ob_empty.empty_display_type = 'IMAGE'
ob_empty.empty_display_size = 5.0
ob_track_001.location = (55.59, -33.36, 0.0)
ob_track_001.rotation_euler = (1.571, 5.024e-15, 3.142)
ob_track_001.color = (0.8, 0.8, 0.8, 1.0)
ob_goal.location = (55.59, -33.36, 0.0)
ob_goal.rotation_euler = (1.571, 5.024e-15, 3.142)
ob_goal.color = (0.8, 0.8, 0.8, 1.0)

# ---- collection membership
col_collection.objects.link(ob_empty)
col_collection.objects.link(ob_track_001)
col_collection.objects.link(ob_goal)

# ---- scene / render settings (as saved in the file)
scene.frame_start = 1; scene.frame_end = 250; scene.frame_set(1)
scene.render.engine = 'BLENDER_EEVEE_NEXT'
scene.render.fps = 25
scene.cycles.sampling_pattern = 'TABULATED_SOBOL'
scene.cycles.use_light_tree = False
scene.view_settings.view_transform = 'Filmic'
bpy.context.view_layer.update()

# ---- added for rendering (the .blend has no active camera and no usable light): camera, sun
cam_auto = bpy.data.cameras.new('AutoCamera')
cam_auto.lens = 50.0
cam_auto.sensor_width = 36.0
cam_auto.clip_end = 56874.4
ob_auto_camera = bpy.data.objects.new('AutoCamera', cam_auto)
scene.collection.objects.link(ob_auto_camera)
ob_auto_camera.location = (3252.14, -2369.74, 2745.92)
ob_auto_camera.rotation_euler = (1.09748, -7.21219e-08, 0.694738)
scene.camera = ob_auto_camera
light_auto_sun = bpy.data.lights.new('AutoSun', 'SUN')
light_auto_sun.energy = 3.0
light_auto_sun.angle = 0.0523599
ob_auto_sun = bpy.data.objects.new('AutoSun', light_auto_sun)
scene.collection.objects.link(ob_auto_sun)
ob_auto_sun.rotation_euler = (0.872665, 0.174533, 0.523599)
bpy.context.view_layer.update()
